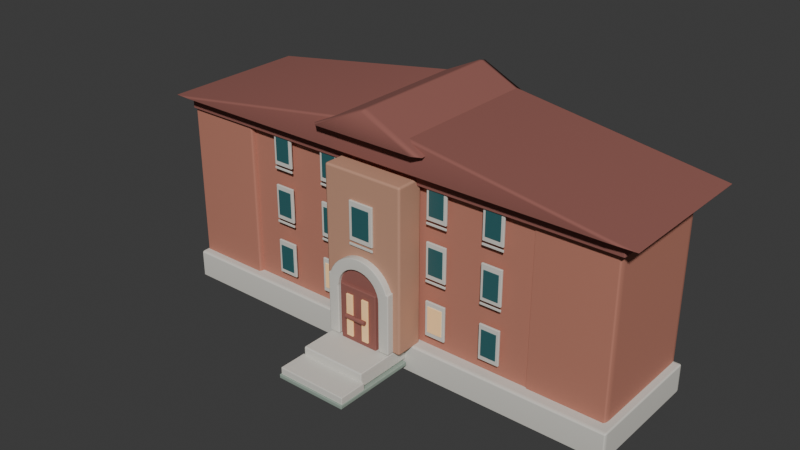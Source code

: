 # Source: education-update.blend  (saved by Blender 4.5.92; exported with 4.5.12 LTS)
import bpy
from mathutils import Matrix  # noqa: F401  (used for matrix-valued properties, if any)

bpy.ops.wm.read_factory_settings(use_empty=True)
scene = bpy.context.scene
scene.name = 'Scene'

# ---- collections
col_col_education = bpy.data.collections.new('COL_Education'); scene.collection.children.link(col_col_education)

# ---- materials (node trees are filled in below, after node groups)
mat_mat_brick_red = bpy.data.materials.new('MAT_Brick_Red')
mat_mat_concrete_light = bpy.data.materials.new('MAT_Concrete_Light')
mat_mat_brick_warmbrown = bpy.data.materials.new('MAT_Brick_WarmBrown')
mat_mat_brick_dark = bpy.data.materials.new('MAT_Brick_Dark')
mat_mat_glass_darkteal = bpy.data.materials.new('MAT_Glass_DarkTeal')
mat_mat_window_warm = bpy.data.materials.new('MAT_Window_Warm')
mat_mat_embedded_path = bpy.data.materials.new('MAT_Embedded_Path')

# ---- material node trees
mat_mat_brick_red.use_nodes = True; mat_mat_brick_red.node_tree.nodes.clear()
_N = mat_mat_brick_red.node_tree.nodes; _L = mat_mat_brick_red.node_tree.links
n0 = _N.new('ShaderNodeBsdfPrincipled'); n0.name = 'Principled BSDF'; n0.location = (-200, 100)
n0.inputs[0].default_value = (0.5, 0.2, 0.14, 1.0)
n0.inputs[1].default_value = 0.03
n0.inputs[2].default_value = 0.86
n1 = _N.new('ShaderNodeOutputMaterial'); n1.name = 'Material Output'; n1.location = (200, 100)
_L.new(n0.outputs[0], n1.inputs[0])
n1.is_active_output = True
mat_mat_concrete_light.use_nodes = True; mat_mat_concrete_light.node_tree.nodes.clear()
_N = mat_mat_concrete_light.node_tree.nodes; _L = mat_mat_concrete_light.node_tree.links
n0 = _N.new('ShaderNodeBsdfPrincipled'); n0.name = 'Principled BSDF'; n0.location = (-200, 100)
n0.inputs[0].default_value = (0.7, 0.68, 0.62, 1.0)
n0.inputs[1].default_value = 0.03
n0.inputs[2].default_value = 0.82
n1 = _N.new('ShaderNodeOutputMaterial'); n1.name = 'Material Output'; n1.location = (200, 100)
_L.new(n0.outputs[0], n1.inputs[0])
n1.is_active_output = True
mat_mat_brick_warmbrown.use_nodes = True; mat_mat_brick_warmbrown.node_tree.nodes.clear()
_N = mat_mat_brick_warmbrown.node_tree.nodes; _L = mat_mat_brick_warmbrown.node_tree.links
n0 = _N.new('ShaderNodeBsdfPrincipled'); n0.name = 'Principled BSDF'; n0.location = (-200, 100)
n0.inputs[0].default_value = (0.56, 0.3, 0.2, 1.0)
n0.inputs[1].default_value = 0.03
n0.inputs[2].default_value = 0.84
n1 = _N.new('ShaderNodeOutputMaterial'); n1.name = 'Material Output'; n1.location = (200, 100)
_L.new(n0.outputs[0], n1.inputs[0])
n1.is_active_output = True
mat_mat_brick_dark.use_nodes = True; mat_mat_brick_dark.node_tree.nodes.clear()
_N = mat_mat_brick_dark.node_tree.nodes; _L = mat_mat_brick_dark.node_tree.links
n0 = _N.new('ShaderNodeBsdfPrincipled'); n0.name = 'Principled BSDF'; n0.location = (-200, 100)
n0.inputs[0].default_value = (0.3, 0.11, 0.09, 1.0)
n0.inputs[1].default_value = 0.03
n0.inputs[2].default_value = 0.9
n1 = _N.new('ShaderNodeOutputMaterial'); n1.name = 'Material Output'; n1.location = (200, 100)
_L.new(n0.outputs[0], n1.inputs[0])
n1.is_active_output = True
mat_mat_glass_darkteal.use_nodes = True; mat_mat_glass_darkteal.node_tree.nodes.clear()
_N = mat_mat_glass_darkteal.node_tree.nodes; _L = mat_mat_glass_darkteal.node_tree.links
n0 = _N.new('ShaderNodeBsdfPrincipled'); n0.name = 'Principled BSDF'; n0.location = (-200, 100)
n0.inputs[0].default_value = (0.035, 0.13, 0.14, 1.0)
n0.inputs[1].default_value = 0.1
n0.inputs[2].default_value = 0.32
n0.inputs[27].default_value = (0.01, 0.08, 0.09, 1.0)
n0.inputs[28].default_value = 0.08
n1 = _N.new('ShaderNodeOutputMaterial'); n1.name = 'Material Output'; n1.location = (200, 100)
_L.new(n0.outputs[0], n1.inputs[0])
n1.is_active_output = True
mat_mat_window_warm.use_nodes = True; mat_mat_window_warm.node_tree.nodes.clear()
_N = mat_mat_window_warm.node_tree.nodes; _L = mat_mat_window_warm.node_tree.links
n0 = _N.new('ShaderNodeBsdfPrincipled'); n0.name = 'Principled BSDF'; n0.location = (-200, 100)
n0.inputs[0].default_value = (0.86, 0.62, 0.34, 1.0)
n0.inputs[1].default_value = 0.02
n0.inputs[2].default_value = 0.44
n0.inputs[27].default_value = (0.86, 0.4, 0.12, 1.0)
n0.inputs[28].default_value = 0.38
n1 = _N.new('ShaderNodeOutputMaterial'); n1.name = 'Material Output'; n1.location = (200, 100)
_L.new(n0.outputs[0], n1.inputs[0])
n1.is_active_output = True
mat_mat_embedded_path.use_nodes = True; mat_mat_embedded_path.node_tree.nodes.clear()
_N = mat_mat_embedded_path.node_tree.nodes; _L = mat_mat_embedded_path.node_tree.links
n0 = _N.new('ShaderNodeBsdfPrincipled'); n0.name = 'Principled BSDF'; n0.location = (-200, 100)
n0.inputs[0].default_value = (0.3, 0.38, 0.32, 1.0)
n0.inputs[1].default_value = 0.03
n0.inputs[2].default_value = 0.9
n1 = _N.new('ShaderNodeOutputMaterial'); n1.name = 'Material Output'; n1.location = (200, 100)
_L.new(n0.outputs[0], n1.inputs[0])
n1.is_active_output = True

# ---- world
world_world = bpy.data.worlds.new('World'); scene.world = world_world
world_world.use_nodes = True; world_world.node_tree.nodes.clear()
_N = world_world.node_tree.nodes; _L = world_world.node_tree.links
n0 = _N.new('ShaderNodeOutputWorld'); n0.name = 'World Output'; n0.location = (200, 100)
n1 = _N.new('ShaderNodeBackground'); n1.name = 'Background'; n1.location = (-200, 100)
n1.inputs[0].default_value = (0.05088, 0.05088, 0.05088, 1.0)
_L.new(n1.outputs[0], n0.inputs[0])
n0.is_active_output = True
world_world.color = (0.05088, 0.05088, 0.05088)
world_world.sun_shadow_jitter_overblur = 0.0

# ---- meshes
me_lm_education_mainbrickfacade_mesh = bpy.data.meshes.new('LM_Education_MainBrickFacade_Mesh')
me_lm_education_mainbrickfacade_mesh.from_pydata([(-1.09, -0.15, -0.49), (-1.09, -0.15, 0.49), (-1.09, 0.15, -0.49), (-1.09, 0.15, 0.49), (1.09, -0.15, -0.49), (1.09, -0.15, 0.49), (1.09, 0.15, -0.49), (1.09, 0.15, 0.49)], [], [(0, 1, 3, 2), (2, 3, 7, 6), (6, 7, 5, 4), (4, 5, 1, 0), (2, 6, 4, 0), (7, 3, 1, 5)])
_uv = me_lm_education_mainbrickfacade_mesh.uv_layers.new(name='UVMap')
_uv.uv.foreach_set('vector', [0.375, 0.0, 0.625, 0.0, 0.625, 0.25, 0.375, 0.25, 0.375, 0.25, 0.625, 0.25, 0.625, 0.5, 0.375, 0.5, 0.375, 0.5, 0.625, 0.5, 0.625, 0.75, 0.375, 0.75, 0.375, 0.75, 0.625, 0.75, 0.625, 1.0, 0.375, 1.0, 0.125, 0.5, 0.375, 0.5, 0.375, 0.75, 0.125, 0.75, 0.625, 0.5, 0.875, 0.5, 0.875, 0.75, 0.625, 0.75])
me_lm_education_mainbrickfacade_mesh.materials.append(mat_mat_brick_red)
me_lm_education_mainbrickfacade_mesh.update()
me_lm_education_rightwing_mesh = bpy.data.meshes.new('LM_Education_RightWing_Mesh')
me_lm_education_rightwing_mesh.from_pydata([(-0.29, -0.14, -0.41), (-0.29, -0.14, 0.41), (-0.29, 0.14, -0.41), (-0.29, 0.14, 0.41), (0.29, -0.14, -0.41), (0.29, -0.14, 0.41), (0.29, 0.14, -0.41), (0.29, 0.14, 0.41)], [], [(0, 1, 3, 2), (2, 3, 7, 6), (6, 7, 5, 4), (4, 5, 1, 0), (2, 6, 4, 0), (7, 3, 1, 5)])
_uv = me_lm_education_rightwing_mesh.uv_layers.new(name='UVMap')
_uv.uv.foreach_set('vector', [0.375, 0.0, 0.625, 0.0, 0.625, 0.25, 0.375, 0.25, 0.375, 0.25, 0.625, 0.25, 0.625, 0.5, 0.375, 0.5, 0.375, 0.5, 0.625, 0.5, 0.625, 0.75, 0.375, 0.75, 0.375, 0.75, 0.625, 0.75, 0.625, 1.0, 0.375, 1.0, 0.125, 0.5, 0.375, 0.5, 0.375, 0.75, 0.125, 0.75, 0.625, 0.5, 0.875, 0.5, 0.875, 0.75, 0.625, 0.75])
me_lm_education_rightwing_mesh.materials.append(mat_mat_brick_red)
me_lm_education_rightwing_mesh.update()
me_lm_education_stoneplinth_mesh = bpy.data.meshes.new('LM_Education_StonePlinth_Mesh')
me_lm_education_stoneplinth_mesh.from_pydata([(-1.49, -0.17, -0.09), (-1.49, -0.17, 0.09), (-1.49, 0.17, -0.09), (-1.49, 0.17, 0.09), (1.49, -0.17, -0.09), (1.49, -0.17, 0.09), (1.49, 0.17, -0.09), (1.49, 0.17, 0.09)], [], [(0, 1, 3, 2), (2, 3, 7, 6), (6, 7, 5, 4), (4, 5, 1, 0), (2, 6, 4, 0), (7, 3, 1, 5)])
_uv = me_lm_education_stoneplinth_mesh.uv_layers.new(name='UVMap')
_uv.uv.foreach_set('vector', [0.375, 0.0, 0.625, 0.0, 0.625, 0.25, 0.375, 0.25, 0.375, 0.25, 0.625, 0.25, 0.625, 0.5, 0.375, 0.5, 0.375, 0.5, 0.625, 0.5, 0.625, 0.75, 0.375, 0.75, 0.375, 0.75, 0.625, 0.75, 0.625, 1.0, 0.375, 1.0, 0.125, 0.5, 0.375, 0.5, 0.375, 0.75, 0.125, 0.75, 0.625, 0.5, 0.875, 0.5, 0.875, 0.75, 0.625, 0.75])
me_lm_education_stoneplinth_mesh.materials.append(mat_mat_concrete_light)
me_lm_education_stoneplinth_mesh.update()
me_lm_education_centralentranceprojection_mesh = bpy.data.meshes.new('LM_Education_CentralEntranceProjection_Mesh')
me_lm_education_centralentranceprojection_mesh.from_pydata([(-0.26, -0.09, -0.51), (-0.26, -0.09, 0.51), (-0.26, 0.09, -0.51), (-0.26, 0.09, 0.51), (0.26, -0.09, -0.51), (0.26, -0.09, 0.51), (0.26, 0.09, -0.51), (0.26, 0.09, 0.51)], [], [(0, 1, 3, 2), (2, 3, 7, 6), (6, 7, 5, 4), (4, 5, 1, 0), (2, 6, 4, 0), (7, 3, 1, 5)])
_uv = me_lm_education_centralentranceprojection_mesh.uv_layers.new(name='UVMap')
_uv.uv.foreach_set('vector', [0.375, 0.0, 0.625, 0.0, 0.625, 0.25, 0.375, 0.25, 0.375, 0.25, 0.625, 0.25, 0.625, 0.5, 0.375, 0.5, 0.375, 0.5, 0.625, 0.5, 0.625, 0.75, 0.375, 0.75, 0.375, 0.75, 0.625, 0.75, 0.625, 1.0, 0.375, 1.0, 0.125, 0.5, 0.375, 0.5, 0.375, 0.75, 0.125, 0.75, 0.625, 0.5, 0.875, 0.5, 0.875, 0.75, 0.625, 0.75])
me_lm_education_centralentranceprojection_mesh.materials.append(mat_mat_brick_warmbrown)
me_lm_education_centralentranceprojection_mesh.update()
me_lm_education_corniceband_mesh = bpy.data.meshes.new('LM_Education_CorniceBand_Mesh')
me_lm_education_corniceband_mesh.from_pydata([(-1.48, -0.17, -0.0375), (-1.48, -0.17, 0.0375), (-1.48, 0.17, -0.0375), (-1.48, 0.17, 0.0375), (1.48, -0.17, -0.0375), (1.48, -0.17, 0.0375), (1.48, 0.17, -0.0375), (1.48, 0.17, 0.0375)], [], [(0, 1, 3, 2), (2, 3, 7, 6), (6, 7, 5, 4), (4, 5, 1, 0), (2, 6, 4, 0), (7, 3, 1, 5)])
_uv = me_lm_education_corniceband_mesh.uv_layers.new(name='UVMap')
_uv.uv.foreach_set('vector', [0.375, 0.0, 0.625, 0.0, 0.625, 0.25, 0.375, 0.25, 0.375, 0.25, 0.625, 0.25, 0.625, 0.5, 0.375, 0.5, 0.375, 0.5, 0.625, 0.5, 0.625, 0.75, 0.375, 0.75, 0.375, 0.75, 0.625, 0.75, 0.625, 1.0, 0.375, 1.0, 0.125, 0.5, 0.375, 0.5, 0.375, 0.75, 0.125, 0.75, 0.625, 0.5, 0.875, 0.5, 0.875, 0.75, 0.625, 0.75])
me_lm_education_corniceband_mesh.materials.append(mat_mat_brick_dark)
me_lm_education_corniceband_mesh.update()
me_lm_education_mainslateroof_mesh = bpy.data.meshes.new('LM_Education_MainSlateRoof_Mesh')
me_lm_education_mainslateroof_mesh.from_pydata([(-1.58, -0.25, 0.0), (1.58, -0.25, 0.0), (1.58, 0.25, 0.0), (-1.58, 0.25, 0.0), (0.0, -0.25, 0.24), (0.0, 0.25, 0.24)], [], [(0, 1, 4), (3, 5, 2), (0, 4, 5, 3), (1, 2, 5, 4), (0, 3, 2, 1)])
me_lm_education_mainslateroof_mesh.materials.append(mat_mat_brick_dark)
me_lm_education_mainslateroof_mesh.update()
me_lm_education_centralroofcrown_mesh = bpy.data.meshes.new('LM_Education_CentralRoofCrown_Mesh')
me_lm_education_centralroofcrown_mesh.from_pydata([(-0.38, -0.15, 0.0), (0.38, -0.15, 0.0), (0.38, 0.15, 0.0), (-0.38, 0.15, 0.0), (0.0, -0.15, 0.18), (0.0, 0.15, 0.18)], [], [(0, 1, 4), (3, 5, 2), (0, 4, 5, 3), (1, 2, 5, 4), (0, 3, 2, 1)])
me_lm_education_centralroofcrown_mesh.materials.append(mat_mat_brick_dark)
me_lm_education_centralroofcrown_mesh.update()
me_lm_education_maintallwindow_0_0_frame_mesh = bpy.data.meshes.new('LM_Education_MainTallWindow_0_0_Frame_Mesh')
me_lm_education_maintallwindow_0_0_frame_mesh.from_pydata([(-0.065, -0.007, -0.11), (-0.065, -0.007, 0.11), (-0.065, 0.007, -0.11), (-0.065, 0.007, 0.11), (0.065, -0.007, -0.11), (0.065, -0.007, 0.11), (0.065, 0.007, -0.11), (0.065, 0.007, 0.11)], [], [(0, 1, 3, 2), (2, 3, 7, 6), (6, 7, 5, 4), (4, 5, 1, 0), (2, 6, 4, 0), (7, 3, 1, 5)])
_uv = me_lm_education_maintallwindow_0_0_frame_mesh.uv_layers.new(name='UVMap')
_uv.uv.foreach_set('vector', [0.375, 0.0, 0.625, 0.0, 0.625, 0.25, 0.375, 0.25, 0.375, 0.25, 0.625, 0.25, 0.625, 0.5, 0.375, 0.5, 0.375, 0.5, 0.625, 0.5, 0.625, 0.75, 0.375, 0.75, 0.375, 0.75, 0.625, 0.75, 0.625, 1.0, 0.375, 1.0, 0.125, 0.5, 0.375, 0.5, 0.375, 0.75, 0.125, 0.75, 0.625, 0.5, 0.875, 0.5, 0.875, 0.75, 0.625, 0.75])
me_lm_education_maintallwindow_0_0_frame_mesh.materials.append(mat_mat_concrete_light)
me_lm_education_maintallwindow_0_0_frame_mesh.update()
me_lm_education_maintallwindow_0_0_glass_mesh = bpy.data.meshes.new('LM_Education_MainTallWindow_0_0_Glass_Mesh')
me_lm_education_maintallwindow_0_0_glass_mesh.from_pydata([(-0.0481, -0.00294, -0.0814), (-0.0481, -0.00294, 0.0814), (-0.0481, 0.00294, -0.0814), (-0.0481, 0.00294, 0.0814), (0.0481, -0.00294, -0.0814), (0.0481, -0.00294, 0.0814), (0.0481, 0.00294, -0.0814), (0.0481, 0.00294, 0.0814)], [], [(0, 1, 3, 2), (2, 3, 7, 6), (6, 7, 5, 4), (4, 5, 1, 0), (2, 6, 4, 0), (7, 3, 1, 5)])
_uv = me_lm_education_maintallwindow_0_0_glass_mesh.uv_layers.new(name='UVMap')
_uv.uv.foreach_set('vector', [0.375, 0.0, 0.625, 0.0, 0.625, 0.25, 0.375, 0.25, 0.375, 0.25, 0.625, 0.25, 0.625, 0.5, 0.375, 0.5, 0.375, 0.5, 0.625, 0.5, 0.625, 0.75, 0.375, 0.75, 0.375, 0.75, 0.625, 0.75, 0.625, 1.0, 0.375, 1.0, 0.125, 0.5, 0.375, 0.5, 0.375, 0.75, 0.125, 0.75, 0.625, 0.5, 0.875, 0.5, 0.875, 0.75, 0.625, 0.75])
me_lm_education_maintallwindow_0_0_glass_mesh.materials.append(mat_mat_glass_darkteal)
me_lm_education_maintallwindow_0_0_glass_mesh.update()
me_lm_education_maintallwindow_0_0_sill_mesh = bpy.data.meshes.new('LM_Education_MainTallWindow_0_0_Sill_Mesh')
me_lm_education_maintallwindow_0_0_sill_mesh.from_pydata([(-0.06695, -0.0035, -0.0066), (-0.06695, -0.0035, 0.0066), (-0.06695, 0.0035, -0.0066), (-0.06695, 0.0035, 0.0066), (0.06695, -0.0035, -0.0066), (0.06695, -0.0035, 0.0066), (0.06695, 0.0035, -0.0066), (0.06695, 0.0035, 0.0066)], [], [(0, 1, 3, 2), (2, 3, 7, 6), (6, 7, 5, 4), (4, 5, 1, 0), (2, 6, 4, 0), (7, 3, 1, 5)])
_uv = me_lm_education_maintallwindow_0_0_sill_mesh.uv_layers.new(name='UVMap')
_uv.uv.foreach_set('vector', [0.375, 0.0, 0.625, 0.0, 0.625, 0.25, 0.375, 0.25, 0.375, 0.25, 0.625, 0.25, 0.625, 0.5, 0.375, 0.5, 0.375, 0.5, 0.625, 0.5, 0.625, 0.75, 0.375, 0.75, 0.375, 0.75, 0.625, 0.75, 0.625, 1.0, 0.375, 1.0, 0.125, 0.5, 0.375, 0.5, 0.375, 0.75, 0.125, 0.75, 0.625, 0.5, 0.875, 0.5, 0.875, 0.75, 0.625, 0.75])
me_lm_education_maintallwindow_0_0_sill_mesh.materials.append(mat_mat_concrete_light)
me_lm_education_maintallwindow_0_0_sill_mesh.update()
me_lm_education_maintallwindow_0_1_frame_mesh = bpy.data.meshes.new('LM_Education_MainTallWindow_0_1_Frame_Mesh')
me_lm_education_maintallwindow_0_1_frame_mesh.from_pydata([(-0.065, -0.007, -0.11), (-0.065, -0.007, 0.11), (-0.065, 0.007, -0.11), (-0.065, 0.007, 0.11), (0.065, -0.007, -0.11), (0.065, -0.007, 0.11), (0.065, 0.007, -0.11), (0.065, 0.007, 0.11)], [], [(0, 1, 3, 2), (2, 3, 7, 6), (6, 7, 5, 4), (4, 5, 1, 0), (2, 6, 4, 0), (7, 3, 1, 5)])
_uv = me_lm_education_maintallwindow_0_1_frame_mesh.uv_layers.new(name='UVMap')
_uv.uv.foreach_set('vector', [0.375, 0.0, 0.625, 0.0, 0.625, 0.25, 0.375, 0.25, 0.375, 0.25, 0.625, 0.25, 0.625, 0.5, 0.375, 0.5, 0.375, 0.5, 0.625, 0.5, 0.625, 0.75, 0.375, 0.75, 0.375, 0.75, 0.625, 0.75, 0.625, 1.0, 0.375, 1.0, 0.125, 0.5, 0.375, 0.5, 0.375, 0.75, 0.125, 0.75, 0.625, 0.5, 0.875, 0.5, 0.875, 0.75, 0.625, 0.75])
me_lm_education_maintallwindow_0_1_frame_mesh.materials.append(mat_mat_concrete_light)
me_lm_education_maintallwindow_0_1_frame_mesh.update()
me_lm_education_maintallwindow_0_1_glass_mesh = bpy.data.meshes.new('LM_Education_MainTallWindow_0_1_Glass_Mesh')
me_lm_education_maintallwindow_0_1_glass_mesh.from_pydata([(-0.0481, -0.00294, -0.0814), (-0.0481, -0.00294, 0.0814), (-0.0481, 0.00294, -0.0814), (-0.0481, 0.00294, 0.0814), (0.0481, -0.00294, -0.0814), (0.0481, -0.00294, 0.0814), (0.0481, 0.00294, -0.0814), (0.0481, 0.00294, 0.0814)], [], [(0, 1, 3, 2), (2, 3, 7, 6), (6, 7, 5, 4), (4, 5, 1, 0), (2, 6, 4, 0), (7, 3, 1, 5)])
_uv = me_lm_education_maintallwindow_0_1_glass_mesh.uv_layers.new(name='UVMap')
_uv.uv.foreach_set('vector', [0.375, 0.0, 0.625, 0.0, 0.625, 0.25, 0.375, 0.25, 0.375, 0.25, 0.625, 0.25, 0.625, 0.5, 0.375, 0.5, 0.375, 0.5, 0.625, 0.5, 0.625, 0.75, 0.375, 0.75, 0.375, 0.75, 0.625, 0.75, 0.625, 1.0, 0.375, 1.0, 0.125, 0.5, 0.375, 0.5, 0.375, 0.75, 0.125, 0.75, 0.625, 0.5, 0.875, 0.5, 0.875, 0.75, 0.625, 0.75])
me_lm_education_maintallwindow_0_1_glass_mesh.materials.append(mat_mat_window_warm)
me_lm_education_maintallwindow_0_1_glass_mesh.update()
me_lm_education_maintallwindow_0_1_sill_mesh = bpy.data.meshes.new('LM_Education_MainTallWindow_0_1_Sill_Mesh')
me_lm_education_maintallwindow_0_1_sill_mesh.from_pydata([(-0.06695, -0.0035, -0.0066), (-0.06695, -0.0035, 0.0066), (-0.06695, 0.0035, -0.0066), (-0.06695, 0.0035, 0.0066), (0.06695, -0.0035, -0.0066), (0.06695, -0.0035, 0.0066), (0.06695, 0.0035, -0.0066), (0.06695, 0.0035, 0.0066)], [], [(0, 1, 3, 2), (2, 3, 7, 6), (6, 7, 5, 4), (4, 5, 1, 0), (2, 6, 4, 0), (7, 3, 1, 5)])
_uv = me_lm_education_maintallwindow_0_1_sill_mesh.uv_layers.new(name='UVMap')
_uv.uv.foreach_set('vector', [0.375, 0.0, 0.625, 0.0, 0.625, 0.25, 0.375, 0.25, 0.375, 0.25, 0.625, 0.25, 0.625, 0.5, 0.375, 0.5, 0.375, 0.5, 0.625, 0.5, 0.625, 0.75, 0.375, 0.75, 0.375, 0.75, 0.625, 0.75, 0.625, 1.0, 0.375, 1.0, 0.125, 0.5, 0.375, 0.5, 0.375, 0.75, 0.125, 0.75, 0.625, 0.5, 0.875, 0.5, 0.875, 0.75, 0.625, 0.75])
me_lm_education_maintallwindow_0_1_sill_mesh.materials.append(mat_mat_concrete_light)
me_lm_education_maintallwindow_0_1_sill_mesh.update()
me_lm_education_maintallwindow_0_2_frame_mesh = bpy.data.meshes.new('LM_Education_MainTallWindow_0_2_Frame_Mesh')
me_lm_education_maintallwindow_0_2_frame_mesh.from_pydata([(-0.065, -0.007, -0.11), (-0.065, -0.007, 0.11), (-0.065, 0.007, -0.11), (-0.065, 0.007, 0.11), (0.065, -0.007, -0.11), (0.065, -0.007, 0.11), (0.065, 0.007, -0.11), (0.065, 0.007, 0.11)], [], [(0, 1, 3, 2), (2, 3, 7, 6), (6, 7, 5, 4), (4, 5, 1, 0), (2, 6, 4, 0), (7, 3, 1, 5)])
_uv = me_lm_education_maintallwindow_0_2_frame_mesh.uv_layers.new(name='UVMap')
_uv.uv.foreach_set('vector', [0.375, 0.0, 0.625, 0.0, 0.625, 0.25, 0.375, 0.25, 0.375, 0.25, 0.625, 0.25, 0.625, 0.5, 0.375, 0.5, 0.375, 0.5, 0.625, 0.5, 0.625, 0.75, 0.375, 0.75, 0.375, 0.75, 0.625, 0.75, 0.625, 1.0, 0.375, 1.0, 0.125, 0.5, 0.375, 0.5, 0.375, 0.75, 0.125, 0.75, 0.625, 0.5, 0.875, 0.5, 0.875, 0.75, 0.625, 0.75])
me_lm_education_maintallwindow_0_2_frame_mesh.materials.append(mat_mat_concrete_light)
me_lm_education_maintallwindow_0_2_frame_mesh.update()
me_lm_education_maintallwindow_0_2_glass_mesh = bpy.data.meshes.new('LM_Education_MainTallWindow_0_2_Glass_Mesh')
me_lm_education_maintallwindow_0_2_glass_mesh.from_pydata([(-0.0481, -0.00294, -0.0814), (-0.0481, -0.00294, 0.0814), (-0.0481, 0.00294, -0.0814), (-0.0481, 0.00294, 0.0814), (0.0481, -0.00294, -0.0814), (0.0481, -0.00294, 0.0814), (0.0481, 0.00294, -0.0814), (0.0481, 0.00294, 0.0814)], [], [(0, 1, 3, 2), (2, 3, 7, 6), (6, 7, 5, 4), (4, 5, 1, 0), (2, 6, 4, 0), (7, 3, 1, 5)])
_uv = me_lm_education_maintallwindow_0_2_glass_mesh.uv_layers.new(name='UVMap')
_uv.uv.foreach_set('vector', [0.375, 0.0, 0.625, 0.0, 0.625, 0.25, 0.375, 0.25, 0.375, 0.25, 0.625, 0.25, 0.625, 0.5, 0.375, 0.5, 0.375, 0.5, 0.625, 0.5, 0.625, 0.75, 0.375, 0.75, 0.375, 0.75, 0.625, 0.75, 0.625, 1.0, 0.375, 1.0, 0.125, 0.5, 0.375, 0.5, 0.375, 0.75, 0.125, 0.75, 0.625, 0.5, 0.875, 0.5, 0.875, 0.75, 0.625, 0.75])
me_lm_education_maintallwindow_0_2_glass_mesh.materials.append(mat_mat_window_warm)
me_lm_education_maintallwindow_0_2_glass_mesh.update()
me_lm_education_maintallwindow_0_2_sill_mesh = bpy.data.meshes.new('LM_Education_MainTallWindow_0_2_Sill_Mesh')
me_lm_education_maintallwindow_0_2_sill_mesh.from_pydata([(-0.06695, -0.0035, -0.0066), (-0.06695, -0.0035, 0.0066), (-0.06695, 0.0035, -0.0066), (-0.06695, 0.0035, 0.0066), (0.06695, -0.0035, -0.0066), (0.06695, -0.0035, 0.0066), (0.06695, 0.0035, -0.0066), (0.06695, 0.0035, 0.0066)], [], [(0, 1, 3, 2), (2, 3, 7, 6), (6, 7, 5, 4), (4, 5, 1, 0), (2, 6, 4, 0), (7, 3, 1, 5)])
_uv = me_lm_education_maintallwindow_0_2_sill_mesh.uv_layers.new(name='UVMap')
_uv.uv.foreach_set('vector', [0.375, 0.0, 0.625, 0.0, 0.625, 0.25, 0.375, 0.25, 0.375, 0.25, 0.625, 0.25, 0.625, 0.5, 0.375, 0.5, 0.375, 0.5, 0.625, 0.5, 0.625, 0.75, 0.375, 0.75, 0.375, 0.75, 0.625, 0.75, 0.625, 1.0, 0.375, 1.0, 0.125, 0.5, 0.375, 0.5, 0.375, 0.75, 0.125, 0.75, 0.625, 0.5, 0.875, 0.5, 0.875, 0.75, 0.625, 0.75])
me_lm_education_maintallwindow_0_2_sill_mesh.materials.append(mat_mat_concrete_light)
me_lm_education_maintallwindow_0_2_sill_mesh.update()
me_lm_education_maintallwindow_0_3_frame_mesh = bpy.data.meshes.new('LM_Education_MainTallWindow_0_3_Frame_Mesh')
me_lm_education_maintallwindow_0_3_frame_mesh.from_pydata([(-0.065, -0.007, -0.11), (-0.065, -0.007, 0.11), (-0.065, 0.007, -0.11), (-0.065, 0.007, 0.11), (0.065, -0.007, -0.11), (0.065, -0.007, 0.11), (0.065, 0.007, -0.11), (0.065, 0.007, 0.11)], [], [(0, 1, 3, 2), (2, 3, 7, 6), (6, 7, 5, 4), (4, 5, 1, 0), (2, 6, 4, 0), (7, 3, 1, 5)])
_uv = me_lm_education_maintallwindow_0_3_frame_mesh.uv_layers.new(name='UVMap')
_uv.uv.foreach_set('vector', [0.375, 0.0, 0.625, 0.0, 0.625, 0.25, 0.375, 0.25, 0.375, 0.25, 0.625, 0.25, 0.625, 0.5, 0.375, 0.5, 0.375, 0.5, 0.625, 0.5, 0.625, 0.75, 0.375, 0.75, 0.375, 0.75, 0.625, 0.75, 0.625, 1.0, 0.375, 1.0, 0.125, 0.5, 0.375, 0.5, 0.375, 0.75, 0.125, 0.75, 0.625, 0.5, 0.875, 0.5, 0.875, 0.75, 0.625, 0.75])
me_lm_education_maintallwindow_0_3_frame_mesh.materials.append(mat_mat_concrete_light)
me_lm_education_maintallwindow_0_3_frame_mesh.update()
me_lm_education_maintallwindow_0_3_glass_mesh = bpy.data.meshes.new('LM_Education_MainTallWindow_0_3_Glass_Mesh')
me_lm_education_maintallwindow_0_3_glass_mesh.from_pydata([(-0.0481, -0.00294, -0.0814), (-0.0481, -0.00294, 0.0814), (-0.0481, 0.00294, -0.0814), (-0.0481, 0.00294, 0.0814), (0.0481, -0.00294, -0.0814), (0.0481, -0.00294, 0.0814), (0.0481, 0.00294, -0.0814), (0.0481, 0.00294, 0.0814)], [], [(0, 1, 3, 2), (2, 3, 7, 6), (6, 7, 5, 4), (4, 5, 1, 0), (2, 6, 4, 0), (7, 3, 1, 5)])
_uv = me_lm_education_maintallwindow_0_3_glass_mesh.uv_layers.new(name='UVMap')
_uv.uv.foreach_set('vector', [0.375, 0.0, 0.625, 0.0, 0.625, 0.25, 0.375, 0.25, 0.375, 0.25, 0.625, 0.25, 0.625, 0.5, 0.375, 0.5, 0.375, 0.5, 0.625, 0.5, 0.625, 0.75, 0.375, 0.75, 0.375, 0.75, 0.625, 0.75, 0.625, 1.0, 0.375, 1.0, 0.125, 0.5, 0.375, 0.5, 0.375, 0.75, 0.125, 0.75, 0.625, 0.5, 0.875, 0.5, 0.875, 0.75, 0.625, 0.75])
me_lm_education_maintallwindow_0_3_glass_mesh.materials.append(mat_mat_glass_darkteal)
me_lm_education_maintallwindow_0_3_glass_mesh.update()
me_lm_education_maintallwindow_0_3_sill_mesh = bpy.data.meshes.new('LM_Education_MainTallWindow_0_3_Sill_Mesh')
me_lm_education_maintallwindow_0_3_sill_mesh.from_pydata([(-0.06695, -0.0035, -0.0066), (-0.06695, -0.0035, 0.0066), (-0.06695, 0.0035, -0.0066), (-0.06695, 0.0035, 0.0066), (0.06695, -0.0035, -0.0066), (0.06695, -0.0035, 0.0066), (0.06695, 0.0035, -0.0066), (0.06695, 0.0035, 0.0066)], [], [(0, 1, 3, 2), (2, 3, 7, 6), (6, 7, 5, 4), (4, 5, 1, 0), (2, 6, 4, 0), (7, 3, 1, 5)])
_uv = me_lm_education_maintallwindow_0_3_sill_mesh.uv_layers.new(name='UVMap')
_uv.uv.foreach_set('vector', [0.375, 0.0, 0.625, 0.0, 0.625, 0.25, 0.375, 0.25, 0.375, 0.25, 0.625, 0.25, 0.625, 0.5, 0.375, 0.5, 0.375, 0.5, 0.625, 0.5, 0.625, 0.75, 0.375, 0.75, 0.375, 0.75, 0.625, 0.75, 0.625, 1.0, 0.375, 1.0, 0.125, 0.5, 0.375, 0.5, 0.375, 0.75, 0.125, 0.75, 0.625, 0.5, 0.875, 0.5, 0.875, 0.75, 0.625, 0.75])
me_lm_education_maintallwindow_0_3_sill_mesh.materials.append(mat_mat_concrete_light)
me_lm_education_maintallwindow_0_3_sill_mesh.update()
me_lm_education_maintallwindow_1_0_frame_mesh = bpy.data.meshes.new('LM_Education_MainTallWindow_1_0_Frame_Mesh')
me_lm_education_maintallwindow_1_0_frame_mesh.from_pydata([(-0.065, -0.007, -0.11), (-0.065, -0.007, 0.11), (-0.065, 0.007, -0.11), (-0.065, 0.007, 0.11), (0.065, -0.007, -0.11), (0.065, -0.007, 0.11), (0.065, 0.007, -0.11), (0.065, 0.007, 0.11)], [], [(0, 1, 3, 2), (2, 3, 7, 6), (6, 7, 5, 4), (4, 5, 1, 0), (2, 6, 4, 0), (7, 3, 1, 5)])
_uv = me_lm_education_maintallwindow_1_0_frame_mesh.uv_layers.new(name='UVMap')
_uv.uv.foreach_set('vector', [0.375, 0.0, 0.625, 0.0, 0.625, 0.25, 0.375, 0.25, 0.375, 0.25, 0.625, 0.25, 0.625, 0.5, 0.375, 0.5, 0.375, 0.5, 0.625, 0.5, 0.625, 0.75, 0.375, 0.75, 0.375, 0.75, 0.625, 0.75, 0.625, 1.0, 0.375, 1.0, 0.125, 0.5, 0.375, 0.5, 0.375, 0.75, 0.125, 0.75, 0.625, 0.5, 0.875, 0.5, 0.875, 0.75, 0.625, 0.75])
me_lm_education_maintallwindow_1_0_frame_mesh.materials.append(mat_mat_concrete_light)
me_lm_education_maintallwindow_1_0_frame_mesh.update()
me_lm_education_maintallwindow_1_0_glass_mesh = bpy.data.meshes.new('LM_Education_MainTallWindow_1_0_Glass_Mesh')
me_lm_education_maintallwindow_1_0_glass_mesh.from_pydata([(-0.0481, -0.00294, -0.0814), (-0.0481, -0.00294, 0.0814), (-0.0481, 0.00294, -0.0814), (-0.0481, 0.00294, 0.0814), (0.0481, -0.00294, -0.0814), (0.0481, -0.00294, 0.0814), (0.0481, 0.00294, -0.0814), (0.0481, 0.00294, 0.0814)], [], [(0, 1, 3, 2), (2, 3, 7, 6), (6, 7, 5, 4), (4, 5, 1, 0), (2, 6, 4, 0), (7, 3, 1, 5)])
_uv = me_lm_education_maintallwindow_1_0_glass_mesh.uv_layers.new(name='UVMap')
_uv.uv.foreach_set('vector', [0.375, 0.0, 0.625, 0.0, 0.625, 0.25, 0.375, 0.25, 0.375, 0.25, 0.625, 0.25, 0.625, 0.5, 0.375, 0.5, 0.375, 0.5, 0.625, 0.5, 0.625, 0.75, 0.375, 0.75, 0.375, 0.75, 0.625, 0.75, 0.625, 1.0, 0.375, 1.0, 0.125, 0.5, 0.375, 0.5, 0.375, 0.75, 0.125, 0.75, 0.625, 0.5, 0.875, 0.5, 0.875, 0.75, 0.625, 0.75])
me_lm_education_maintallwindow_1_0_glass_mesh.materials.append(mat_mat_glass_darkteal)
me_lm_education_maintallwindow_1_0_glass_mesh.update()
me_lm_education_maintallwindow_1_0_sill_mesh = bpy.data.meshes.new('LM_Education_MainTallWindow_1_0_Sill_Mesh')
me_lm_education_maintallwindow_1_0_sill_mesh.from_pydata([(-0.06695, -0.0035, -0.0066), (-0.06695, -0.0035, 0.0066), (-0.06695, 0.0035, -0.0066), (-0.06695, 0.0035, 0.0066), (0.06695, -0.0035, -0.0066), (0.06695, -0.0035, 0.0066), (0.06695, 0.0035, -0.0066), (0.06695, 0.0035, 0.0066)], [], [(0, 1, 3, 2), (2, 3, 7, 6), (6, 7, 5, 4), (4, 5, 1, 0), (2, 6, 4, 0), (7, 3, 1, 5)])
_uv = me_lm_education_maintallwindow_1_0_sill_mesh.uv_layers.new(name='UVMap')
_uv.uv.foreach_set('vector', [0.375, 0.0, 0.625, 0.0, 0.625, 0.25, 0.375, 0.25, 0.375, 0.25, 0.625, 0.25, 0.625, 0.5, 0.375, 0.5, 0.375, 0.5, 0.625, 0.5, 0.625, 0.75, 0.375, 0.75, 0.375, 0.75, 0.625, 0.75, 0.625, 1.0, 0.375, 1.0, 0.125, 0.5, 0.375, 0.5, 0.375, 0.75, 0.125, 0.75, 0.625, 0.5, 0.875, 0.5, 0.875, 0.75, 0.625, 0.75])
me_lm_education_maintallwindow_1_0_sill_mesh.materials.append(mat_mat_concrete_light)
me_lm_education_maintallwindow_1_0_sill_mesh.update()
me_lm_education_maintallwindow_1_1_frame_mesh = bpy.data.meshes.new('LM_Education_MainTallWindow_1_1_Frame_Mesh')
me_lm_education_maintallwindow_1_1_frame_mesh.from_pydata([(-0.065, -0.007, -0.11), (-0.065, -0.007, 0.11), (-0.065, 0.007, -0.11), (-0.065, 0.007, 0.11), (0.065, -0.007, -0.11), (0.065, -0.007, 0.11), (0.065, 0.007, -0.11), (0.065, 0.007, 0.11)], [], [(0, 1, 3, 2), (2, 3, 7, 6), (6, 7, 5, 4), (4, 5, 1, 0), (2, 6, 4, 0), (7, 3, 1, 5)])
_uv = me_lm_education_maintallwindow_1_1_frame_mesh.uv_layers.new(name='UVMap')
_uv.uv.foreach_set('vector', [0.375, 0.0, 0.625, 0.0, 0.625, 0.25, 0.375, 0.25, 0.375, 0.25, 0.625, 0.25, 0.625, 0.5, 0.375, 0.5, 0.375, 0.5, 0.625, 0.5, 0.625, 0.75, 0.375, 0.75, 0.375, 0.75, 0.625, 0.75, 0.625, 1.0, 0.375, 1.0, 0.125, 0.5, 0.375, 0.5, 0.375, 0.75, 0.125, 0.75, 0.625, 0.5, 0.875, 0.5, 0.875, 0.75, 0.625, 0.75])
me_lm_education_maintallwindow_1_1_frame_mesh.materials.append(mat_mat_concrete_light)
me_lm_education_maintallwindow_1_1_frame_mesh.update()
me_lm_education_maintallwindow_1_1_glass_mesh = bpy.data.meshes.new('LM_Education_MainTallWindow_1_1_Glass_Mesh')
me_lm_education_maintallwindow_1_1_glass_mesh.from_pydata([(-0.0481, -0.00294, -0.0814), (-0.0481, -0.00294, 0.0814), (-0.0481, 0.00294, -0.0814), (-0.0481, 0.00294, 0.0814), (0.0481, -0.00294, -0.0814), (0.0481, -0.00294, 0.0814), (0.0481, 0.00294, -0.0814), (0.0481, 0.00294, 0.0814)], [], [(0, 1, 3, 2), (2, 3, 7, 6), (6, 7, 5, 4), (4, 5, 1, 0), (2, 6, 4, 0), (7, 3, 1, 5)])
_uv = me_lm_education_maintallwindow_1_1_glass_mesh.uv_layers.new(name='UVMap')
_uv.uv.foreach_set('vector', [0.375, 0.0, 0.625, 0.0, 0.625, 0.25, 0.375, 0.25, 0.375, 0.25, 0.625, 0.25, 0.625, 0.5, 0.375, 0.5, 0.375, 0.5, 0.625, 0.5, 0.625, 0.75, 0.375, 0.75, 0.375, 0.75, 0.625, 0.75, 0.625, 1.0, 0.375, 1.0, 0.125, 0.5, 0.375, 0.5, 0.375, 0.75, 0.125, 0.75, 0.625, 0.5, 0.875, 0.5, 0.875, 0.75, 0.625, 0.75])
me_lm_education_maintallwindow_1_1_glass_mesh.materials.append(mat_mat_glass_darkteal)
me_lm_education_maintallwindow_1_1_glass_mesh.update()
me_lm_education_maintallwindow_1_1_sill_mesh = bpy.data.meshes.new('LM_Education_MainTallWindow_1_1_Sill_Mesh')
me_lm_education_maintallwindow_1_1_sill_mesh.from_pydata([(-0.06695, -0.0035, -0.0066), (-0.06695, -0.0035, 0.0066), (-0.06695, 0.0035, -0.0066), (-0.06695, 0.0035, 0.0066), (0.06695, -0.0035, -0.0066), (0.06695, -0.0035, 0.0066), (0.06695, 0.0035, -0.0066), (0.06695, 0.0035, 0.0066)], [], [(0, 1, 3, 2), (2, 3, 7, 6), (6, 7, 5, 4), (4, 5, 1, 0), (2, 6, 4, 0), (7, 3, 1, 5)])
_uv = me_lm_education_maintallwindow_1_1_sill_mesh.uv_layers.new(name='UVMap')
_uv.uv.foreach_set('vector', [0.375, 0.0, 0.625, 0.0, 0.625, 0.25, 0.375, 0.25, 0.375, 0.25, 0.625, 0.25, 0.625, 0.5, 0.375, 0.5, 0.375, 0.5, 0.625, 0.5, 0.625, 0.75, 0.375, 0.75, 0.375, 0.75, 0.625, 0.75, 0.625, 1.0, 0.375, 1.0, 0.125, 0.5, 0.375, 0.5, 0.375, 0.75, 0.125, 0.75, 0.625, 0.5, 0.875, 0.5, 0.875, 0.75, 0.625, 0.75])
me_lm_education_maintallwindow_1_1_sill_mesh.materials.append(mat_mat_concrete_light)
me_lm_education_maintallwindow_1_1_sill_mesh.update()
me_lm_education_maintallwindow_1_2_frame_mesh = bpy.data.meshes.new('LM_Education_MainTallWindow_1_2_Frame_Mesh')
me_lm_education_maintallwindow_1_2_frame_mesh.from_pydata([(-0.065, -0.007, -0.11), (-0.065, -0.007, 0.11), (-0.065, 0.007, -0.11), (-0.065, 0.007, 0.11), (0.065, -0.007, -0.11), (0.065, -0.007, 0.11), (0.065, 0.007, -0.11), (0.065, 0.007, 0.11)], [], [(0, 1, 3, 2), (2, 3, 7, 6), (6, 7, 5, 4), (4, 5, 1, 0), (2, 6, 4, 0), (7, 3, 1, 5)])
_uv = me_lm_education_maintallwindow_1_2_frame_mesh.uv_layers.new(name='UVMap')
_uv.uv.foreach_set('vector', [0.375, 0.0, 0.625, 0.0, 0.625, 0.25, 0.375, 0.25, 0.375, 0.25, 0.625, 0.25, 0.625, 0.5, 0.375, 0.5, 0.375, 0.5, 0.625, 0.5, 0.625, 0.75, 0.375, 0.75, 0.375, 0.75, 0.625, 0.75, 0.625, 1.0, 0.375, 1.0, 0.125, 0.5, 0.375, 0.5, 0.375, 0.75, 0.125, 0.75, 0.625, 0.5, 0.875, 0.5, 0.875, 0.75, 0.625, 0.75])
me_lm_education_maintallwindow_1_2_frame_mesh.materials.append(mat_mat_concrete_light)
me_lm_education_maintallwindow_1_2_frame_mesh.update()
me_lm_education_maintallwindow_1_2_glass_mesh = bpy.data.meshes.new('LM_Education_MainTallWindow_1_2_Glass_Mesh')
me_lm_education_maintallwindow_1_2_glass_mesh.from_pydata([(-0.0481, -0.00294, -0.0814), (-0.0481, -0.00294, 0.0814), (-0.0481, 0.00294, -0.0814), (-0.0481, 0.00294, 0.0814), (0.0481, -0.00294, -0.0814), (0.0481, -0.00294, 0.0814), (0.0481, 0.00294, -0.0814), (0.0481, 0.00294, 0.0814)], [], [(0, 1, 3, 2), (2, 3, 7, 6), (6, 7, 5, 4), (4, 5, 1, 0), (2, 6, 4, 0), (7, 3, 1, 5)])
_uv = me_lm_education_maintallwindow_1_2_glass_mesh.uv_layers.new(name='UVMap')
_uv.uv.foreach_set('vector', [0.375, 0.0, 0.625, 0.0, 0.625, 0.25, 0.375, 0.25, 0.375, 0.25, 0.625, 0.25, 0.625, 0.5, 0.375, 0.5, 0.375, 0.5, 0.625, 0.5, 0.625, 0.75, 0.375, 0.75, 0.375, 0.75, 0.625, 0.75, 0.625, 1.0, 0.375, 1.0, 0.125, 0.5, 0.375, 0.5, 0.375, 0.75, 0.125, 0.75, 0.625, 0.5, 0.875, 0.5, 0.875, 0.75, 0.625, 0.75])
me_lm_education_maintallwindow_1_2_glass_mesh.materials.append(mat_mat_glass_darkteal)
me_lm_education_maintallwindow_1_2_glass_mesh.update()
me_lm_education_maintallwindow_1_2_sill_mesh = bpy.data.meshes.new('LM_Education_MainTallWindow_1_2_Sill_Mesh')
me_lm_education_maintallwindow_1_2_sill_mesh.from_pydata([(-0.06695, -0.0035, -0.0066), (-0.06695, -0.0035, 0.0066), (-0.06695, 0.0035, -0.0066), (-0.06695, 0.0035, 0.0066), (0.06695, -0.0035, -0.0066), (0.06695, -0.0035, 0.0066), (0.06695, 0.0035, -0.0066), (0.06695, 0.0035, 0.0066)], [], [(0, 1, 3, 2), (2, 3, 7, 6), (6, 7, 5, 4), (4, 5, 1, 0), (2, 6, 4, 0), (7, 3, 1, 5)])
_uv = me_lm_education_maintallwindow_1_2_sill_mesh.uv_layers.new(name='UVMap')
_uv.uv.foreach_set('vector', [0.375, 0.0, 0.625, 0.0, 0.625, 0.25, 0.375, 0.25, 0.375, 0.25, 0.625, 0.25, 0.625, 0.5, 0.375, 0.5, 0.375, 0.5, 0.625, 0.5, 0.625, 0.75, 0.375, 0.75, 0.375, 0.75, 0.625, 0.75, 0.625, 1.0, 0.375, 1.0, 0.125, 0.5, 0.375, 0.5, 0.375, 0.75, 0.125, 0.75, 0.625, 0.5, 0.875, 0.5, 0.875, 0.75, 0.625, 0.75])
me_lm_education_maintallwindow_1_2_sill_mesh.materials.append(mat_mat_concrete_light)
me_lm_education_maintallwindow_1_2_sill_mesh.update()
me_lm_education_maintallwindow_1_3_frame_mesh = bpy.data.meshes.new('LM_Education_MainTallWindow_1_3_Frame_Mesh')
me_lm_education_maintallwindow_1_3_frame_mesh.from_pydata([(-0.065, -0.007, -0.11), (-0.065, -0.007, 0.11), (-0.065, 0.007, -0.11), (-0.065, 0.007, 0.11), (0.065, -0.007, -0.11), (0.065, -0.007, 0.11), (0.065, 0.007, -0.11), (0.065, 0.007, 0.11)], [], [(0, 1, 3, 2), (2, 3, 7, 6), (6, 7, 5, 4), (4, 5, 1, 0), (2, 6, 4, 0), (7, 3, 1, 5)])
_uv = me_lm_education_maintallwindow_1_3_frame_mesh.uv_layers.new(name='UVMap')
_uv.uv.foreach_set('vector', [0.375, 0.0, 0.625, 0.0, 0.625, 0.25, 0.375, 0.25, 0.375, 0.25, 0.625, 0.25, 0.625, 0.5, 0.375, 0.5, 0.375, 0.5, 0.625, 0.5, 0.625, 0.75, 0.375, 0.75, 0.375, 0.75, 0.625, 0.75, 0.625, 1.0, 0.375, 1.0, 0.125, 0.5, 0.375, 0.5, 0.375, 0.75, 0.125, 0.75, 0.625, 0.5, 0.875, 0.5, 0.875, 0.75, 0.625, 0.75])
me_lm_education_maintallwindow_1_3_frame_mesh.materials.append(mat_mat_concrete_light)
me_lm_education_maintallwindow_1_3_frame_mesh.update()
me_lm_education_maintallwindow_1_3_glass_mesh = bpy.data.meshes.new('LM_Education_MainTallWindow_1_3_Glass_Mesh')
me_lm_education_maintallwindow_1_3_glass_mesh.from_pydata([(-0.0481, -0.00294, -0.0814), (-0.0481, -0.00294, 0.0814), (-0.0481, 0.00294, -0.0814), (-0.0481, 0.00294, 0.0814), (0.0481, -0.00294, -0.0814), (0.0481, -0.00294, 0.0814), (0.0481, 0.00294, -0.0814), (0.0481, 0.00294, 0.0814)], [], [(0, 1, 3, 2), (2, 3, 7, 6), (6, 7, 5, 4), (4, 5, 1, 0), (2, 6, 4, 0), (7, 3, 1, 5)])
_uv = me_lm_education_maintallwindow_1_3_glass_mesh.uv_layers.new(name='UVMap')
_uv.uv.foreach_set('vector', [0.375, 0.0, 0.625, 0.0, 0.625, 0.25, 0.375, 0.25, 0.375, 0.25, 0.625, 0.25, 0.625, 0.5, 0.375, 0.5, 0.375, 0.5, 0.625, 0.5, 0.625, 0.75, 0.375, 0.75, 0.375, 0.75, 0.625, 0.75, 0.625, 1.0, 0.375, 1.0, 0.125, 0.5, 0.375, 0.5, 0.375, 0.75, 0.125, 0.75, 0.625, 0.5, 0.875, 0.5, 0.875, 0.75, 0.625, 0.75])
me_lm_education_maintallwindow_1_3_glass_mesh.materials.append(mat_mat_glass_darkteal)
me_lm_education_maintallwindow_1_3_glass_mesh.update()
me_lm_education_maintallwindow_1_3_sill_mesh = bpy.data.meshes.new('LM_Education_MainTallWindow_1_3_Sill_Mesh')
me_lm_education_maintallwindow_1_3_sill_mesh.from_pydata([(-0.06695, -0.0035, -0.0066), (-0.06695, -0.0035, 0.0066), (-0.06695, 0.0035, -0.0066), (-0.06695, 0.0035, 0.0066), (0.06695, -0.0035, -0.0066), (0.06695, -0.0035, 0.0066), (0.06695, 0.0035, -0.0066), (0.06695, 0.0035, 0.0066)], [], [(0, 1, 3, 2), (2, 3, 7, 6), (6, 7, 5, 4), (4, 5, 1, 0), (2, 6, 4, 0), (7, 3, 1, 5)])
_uv = me_lm_education_maintallwindow_1_3_sill_mesh.uv_layers.new(name='UVMap')
_uv.uv.foreach_set('vector', [0.375, 0.0, 0.625, 0.0, 0.625, 0.25, 0.375, 0.25, 0.375, 0.25, 0.625, 0.25, 0.625, 0.5, 0.375, 0.5, 0.375, 0.5, 0.625, 0.5, 0.625, 0.75, 0.375, 0.75, 0.375, 0.75, 0.625, 0.75, 0.625, 1.0, 0.375, 1.0, 0.125, 0.5, 0.375, 0.5, 0.375, 0.75, 0.125, 0.75, 0.625, 0.5, 0.875, 0.5, 0.875, 0.75, 0.625, 0.75])
me_lm_education_maintallwindow_1_3_sill_mesh.materials.append(mat_mat_concrete_light)
me_lm_education_maintallwindow_1_3_sill_mesh.update()
me_lm_education_maintallwindow_2_0_frame_mesh = bpy.data.meshes.new('LM_Education_MainTallWindow_2_0_Frame_Mesh')
me_lm_education_maintallwindow_2_0_frame_mesh.from_pydata([(-0.065, -0.007, -0.11), (-0.065, -0.007, 0.11), (-0.065, 0.007, -0.11), (-0.065, 0.007, 0.11), (0.065, -0.007, -0.11), (0.065, -0.007, 0.11), (0.065, 0.007, -0.11), (0.065, 0.007, 0.11)], [], [(0, 1, 3, 2), (2, 3, 7, 6), (6, 7, 5, 4), (4, 5, 1, 0), (2, 6, 4, 0), (7, 3, 1, 5)])
_uv = me_lm_education_maintallwindow_2_0_frame_mesh.uv_layers.new(name='UVMap')
_uv.uv.foreach_set('vector', [0.375, 0.0, 0.625, 0.0, 0.625, 0.25, 0.375, 0.25, 0.375, 0.25, 0.625, 0.25, 0.625, 0.5, 0.375, 0.5, 0.375, 0.5, 0.625, 0.5, 0.625, 0.75, 0.375, 0.75, 0.375, 0.75, 0.625, 0.75, 0.625, 1.0, 0.375, 1.0, 0.125, 0.5, 0.375, 0.5, 0.375, 0.75, 0.125, 0.75, 0.625, 0.5, 0.875, 0.5, 0.875, 0.75, 0.625, 0.75])
me_lm_education_maintallwindow_2_0_frame_mesh.materials.append(mat_mat_concrete_light)
me_lm_education_maintallwindow_2_0_frame_mesh.update()
me_lm_education_maintallwindow_2_0_glass_mesh = bpy.data.meshes.new('LM_Education_MainTallWindow_2_0_Glass_Mesh')
me_lm_education_maintallwindow_2_0_glass_mesh.from_pydata([(-0.0481, -0.00294, -0.0814), (-0.0481, -0.00294, 0.0814), (-0.0481, 0.00294, -0.0814), (-0.0481, 0.00294, 0.0814), (0.0481, -0.00294, -0.0814), (0.0481, -0.00294, 0.0814), (0.0481, 0.00294, -0.0814), (0.0481, 0.00294, 0.0814)], [], [(0, 1, 3, 2), (2, 3, 7, 6), (6, 7, 5, 4), (4, 5, 1, 0), (2, 6, 4, 0), (7, 3, 1, 5)])
_uv = me_lm_education_maintallwindow_2_0_glass_mesh.uv_layers.new(name='UVMap')
_uv.uv.foreach_set('vector', [0.375, 0.0, 0.625, 0.0, 0.625, 0.25, 0.375, 0.25, 0.375, 0.25, 0.625, 0.25, 0.625, 0.5, 0.375, 0.5, 0.375, 0.5, 0.625, 0.5, 0.625, 0.75, 0.375, 0.75, 0.375, 0.75, 0.625, 0.75, 0.625, 1.0, 0.375, 1.0, 0.125, 0.5, 0.375, 0.5, 0.375, 0.75, 0.125, 0.75, 0.625, 0.5, 0.875, 0.5, 0.875, 0.75, 0.625, 0.75])
me_lm_education_maintallwindow_2_0_glass_mesh.materials.append(mat_mat_glass_darkteal)
me_lm_education_maintallwindow_2_0_glass_mesh.update()
me_lm_education_maintallwindow_2_0_sill_mesh = bpy.data.meshes.new('LM_Education_MainTallWindow_2_0_Sill_Mesh')
me_lm_education_maintallwindow_2_0_sill_mesh.from_pydata([(-0.06695, -0.0035, -0.0066), (-0.06695, -0.0035, 0.0066), (-0.06695, 0.0035, -0.0066), (-0.06695, 0.0035, 0.0066), (0.06695, -0.0035, -0.0066), (0.06695, -0.0035, 0.0066), (0.06695, 0.0035, -0.0066), (0.06695, 0.0035, 0.0066)], [], [(0, 1, 3, 2), (2, 3, 7, 6), (6, 7, 5, 4), (4, 5, 1, 0), (2, 6, 4, 0), (7, 3, 1, 5)])
_uv = me_lm_education_maintallwindow_2_0_sill_mesh.uv_layers.new(name='UVMap')
_uv.uv.foreach_set('vector', [0.375, 0.0, 0.625, 0.0, 0.625, 0.25, 0.375, 0.25, 0.375, 0.25, 0.625, 0.25, 0.625, 0.5, 0.375, 0.5, 0.375, 0.5, 0.625, 0.5, 0.625, 0.75, 0.375, 0.75, 0.375, 0.75, 0.625, 0.75, 0.625, 1.0, 0.375, 1.0, 0.125, 0.5, 0.375, 0.5, 0.375, 0.75, 0.125, 0.75, 0.625, 0.5, 0.875, 0.5, 0.875, 0.75, 0.625, 0.75])
me_lm_education_maintallwindow_2_0_sill_mesh.materials.append(mat_mat_concrete_light)
me_lm_education_maintallwindow_2_0_sill_mesh.update()
me_lm_education_maintallwindow_2_1_frame_mesh = bpy.data.meshes.new('LM_Education_MainTallWindow_2_1_Frame_Mesh')
me_lm_education_maintallwindow_2_1_frame_mesh.from_pydata([(-0.065, -0.007, -0.11), (-0.065, -0.007, 0.11), (-0.065, 0.007, -0.11), (-0.065, 0.007, 0.11), (0.065, -0.007, -0.11), (0.065, -0.007, 0.11), (0.065, 0.007, -0.11), (0.065, 0.007, 0.11)], [], [(0, 1, 3, 2), (2, 3, 7, 6), (6, 7, 5, 4), (4, 5, 1, 0), (2, 6, 4, 0), (7, 3, 1, 5)])
_uv = me_lm_education_maintallwindow_2_1_frame_mesh.uv_layers.new(name='UVMap')
_uv.uv.foreach_set('vector', [0.375, 0.0, 0.625, 0.0, 0.625, 0.25, 0.375, 0.25, 0.375, 0.25, 0.625, 0.25, 0.625, 0.5, 0.375, 0.5, 0.375, 0.5, 0.625, 0.5, 0.625, 0.75, 0.375, 0.75, 0.375, 0.75, 0.625, 0.75, 0.625, 1.0, 0.375, 1.0, 0.125, 0.5, 0.375, 0.5, 0.375, 0.75, 0.125, 0.75, 0.625, 0.5, 0.875, 0.5, 0.875, 0.75, 0.625, 0.75])
me_lm_education_maintallwindow_2_1_frame_mesh.materials.append(mat_mat_concrete_light)
me_lm_education_maintallwindow_2_1_frame_mesh.update()
me_lm_education_maintallwindow_2_1_glass_mesh = bpy.data.meshes.new('LM_Education_MainTallWindow_2_1_Glass_Mesh')
me_lm_education_maintallwindow_2_1_glass_mesh.from_pydata([(-0.0481, -0.00294, -0.0814), (-0.0481, -0.00294, 0.0814), (-0.0481, 0.00294, -0.0814), (-0.0481, 0.00294, 0.0814), (0.0481, -0.00294, -0.0814), (0.0481, -0.00294, 0.0814), (0.0481, 0.00294, -0.0814), (0.0481, 0.00294, 0.0814)], [], [(0, 1, 3, 2), (2, 3, 7, 6), (6, 7, 5, 4), (4, 5, 1, 0), (2, 6, 4, 0), (7, 3, 1, 5)])
_uv = me_lm_education_maintallwindow_2_1_glass_mesh.uv_layers.new(name='UVMap')
_uv.uv.foreach_set('vector', [0.375, 0.0, 0.625, 0.0, 0.625, 0.25, 0.375, 0.25, 0.375, 0.25, 0.625, 0.25, 0.625, 0.5, 0.375, 0.5, 0.375, 0.5, 0.625, 0.5, 0.625, 0.75, 0.375, 0.75, 0.375, 0.75, 0.625, 0.75, 0.625, 1.0, 0.375, 1.0, 0.125, 0.5, 0.375, 0.5, 0.375, 0.75, 0.125, 0.75, 0.625, 0.5, 0.875, 0.5, 0.875, 0.75, 0.625, 0.75])
me_lm_education_maintallwindow_2_1_glass_mesh.materials.append(mat_mat_glass_darkteal)
me_lm_education_maintallwindow_2_1_glass_mesh.update()
me_lm_education_maintallwindow_2_1_sill_mesh = bpy.data.meshes.new('LM_Education_MainTallWindow_2_1_Sill_Mesh')
me_lm_education_maintallwindow_2_1_sill_mesh.from_pydata([(-0.06695, -0.0035, -0.0066), (-0.06695, -0.0035, 0.0066), (-0.06695, 0.0035, -0.0066), (-0.06695, 0.0035, 0.0066), (0.06695, -0.0035, -0.0066), (0.06695, -0.0035, 0.0066), (0.06695, 0.0035, -0.0066), (0.06695, 0.0035, 0.0066)], [], [(0, 1, 3, 2), (2, 3, 7, 6), (6, 7, 5, 4), (4, 5, 1, 0), (2, 6, 4, 0), (7, 3, 1, 5)])
_uv = me_lm_education_maintallwindow_2_1_sill_mesh.uv_layers.new(name='UVMap')
_uv.uv.foreach_set('vector', [0.375, 0.0, 0.625, 0.0, 0.625, 0.25, 0.375, 0.25, 0.375, 0.25, 0.625, 0.25, 0.625, 0.5, 0.375, 0.5, 0.375, 0.5, 0.625, 0.5, 0.625, 0.75, 0.375, 0.75, 0.375, 0.75, 0.625, 0.75, 0.625, 1.0, 0.375, 1.0, 0.125, 0.5, 0.375, 0.5, 0.375, 0.75, 0.125, 0.75, 0.625, 0.5, 0.875, 0.5, 0.875, 0.75, 0.625, 0.75])
me_lm_education_maintallwindow_2_1_sill_mesh.materials.append(mat_mat_concrete_light)
me_lm_education_maintallwindow_2_1_sill_mesh.update()
me_lm_education_maintallwindow_2_2_frame_mesh = bpy.data.meshes.new('LM_Education_MainTallWindow_2_2_Frame_Mesh')
me_lm_education_maintallwindow_2_2_frame_mesh.from_pydata([(-0.065, -0.007, -0.11), (-0.065, -0.007, 0.11), (-0.065, 0.007, -0.11), (-0.065, 0.007, 0.11), (0.065, -0.007, -0.11), (0.065, -0.007, 0.11), (0.065, 0.007, -0.11), (0.065, 0.007, 0.11)], [], [(0, 1, 3, 2), (2, 3, 7, 6), (6, 7, 5, 4), (4, 5, 1, 0), (2, 6, 4, 0), (7, 3, 1, 5)])
_uv = me_lm_education_maintallwindow_2_2_frame_mesh.uv_layers.new(name='UVMap')
_uv.uv.foreach_set('vector', [0.375, 0.0, 0.625, 0.0, 0.625, 0.25, 0.375, 0.25, 0.375, 0.25, 0.625, 0.25, 0.625, 0.5, 0.375, 0.5, 0.375, 0.5, 0.625, 0.5, 0.625, 0.75, 0.375, 0.75, 0.375, 0.75, 0.625, 0.75, 0.625, 1.0, 0.375, 1.0, 0.125, 0.5, 0.375, 0.5, 0.375, 0.75, 0.125, 0.75, 0.625, 0.5, 0.875, 0.5, 0.875, 0.75, 0.625, 0.75])
me_lm_education_maintallwindow_2_2_frame_mesh.materials.append(mat_mat_concrete_light)
me_lm_education_maintallwindow_2_2_frame_mesh.update()
me_lm_education_maintallwindow_2_2_glass_mesh = bpy.data.meshes.new('LM_Education_MainTallWindow_2_2_Glass_Mesh')
me_lm_education_maintallwindow_2_2_glass_mesh.from_pydata([(-0.0481, -0.00294, -0.0814), (-0.0481, -0.00294, 0.0814), (-0.0481, 0.00294, -0.0814), (-0.0481, 0.00294, 0.0814), (0.0481, -0.00294, -0.0814), (0.0481, -0.00294, 0.0814), (0.0481, 0.00294, -0.0814), (0.0481, 0.00294, 0.0814)], [], [(0, 1, 3, 2), (2, 3, 7, 6), (6, 7, 5, 4), (4, 5, 1, 0), (2, 6, 4, 0), (7, 3, 1, 5)])
_uv = me_lm_education_maintallwindow_2_2_glass_mesh.uv_layers.new(name='UVMap')
_uv.uv.foreach_set('vector', [0.375, 0.0, 0.625, 0.0, 0.625, 0.25, 0.375, 0.25, 0.375, 0.25, 0.625, 0.25, 0.625, 0.5, 0.375, 0.5, 0.375, 0.5, 0.625, 0.5, 0.625, 0.75, 0.375, 0.75, 0.375, 0.75, 0.625, 0.75, 0.625, 1.0, 0.375, 1.0, 0.125, 0.5, 0.375, 0.5, 0.375, 0.75, 0.125, 0.75, 0.625, 0.5, 0.875, 0.5, 0.875, 0.75, 0.625, 0.75])
me_lm_education_maintallwindow_2_2_glass_mesh.materials.append(mat_mat_glass_darkteal)
me_lm_education_maintallwindow_2_2_glass_mesh.update()
me_lm_education_maintallwindow_2_2_sill_mesh = bpy.data.meshes.new('LM_Education_MainTallWindow_2_2_Sill_Mesh')
me_lm_education_maintallwindow_2_2_sill_mesh.from_pydata([(-0.06695, -0.0035, -0.0066), (-0.06695, -0.0035, 0.0066), (-0.06695, 0.0035, -0.0066), (-0.06695, 0.0035, 0.0066), (0.06695, -0.0035, -0.0066), (0.06695, -0.0035, 0.0066), (0.06695, 0.0035, -0.0066), (0.06695, 0.0035, 0.0066)], [], [(0, 1, 3, 2), (2, 3, 7, 6), (6, 7, 5, 4), (4, 5, 1, 0), (2, 6, 4, 0), (7, 3, 1, 5)])
_uv = me_lm_education_maintallwindow_2_2_sill_mesh.uv_layers.new(name='UVMap')
_uv.uv.foreach_set('vector', [0.375, 0.0, 0.625, 0.0, 0.625, 0.25, 0.375, 0.25, 0.375, 0.25, 0.625, 0.25, 0.625, 0.5, 0.375, 0.5, 0.375, 0.5, 0.625, 0.5, 0.625, 0.75, 0.375, 0.75, 0.375, 0.75, 0.625, 0.75, 0.625, 1.0, 0.375, 1.0, 0.125, 0.5, 0.375, 0.5, 0.375, 0.75, 0.125, 0.75, 0.625, 0.5, 0.875, 0.5, 0.875, 0.75, 0.625, 0.75])
me_lm_education_maintallwindow_2_2_sill_mesh.materials.append(mat_mat_concrete_light)
me_lm_education_maintallwindow_2_2_sill_mesh.update()
me_lm_education_maintallwindow_2_3_frame_mesh = bpy.data.meshes.new('LM_Education_MainTallWindow_2_3_Frame_Mesh')
me_lm_education_maintallwindow_2_3_frame_mesh.from_pydata([(-0.065, -0.007, -0.11), (-0.065, -0.007, 0.11), (-0.065, 0.007, -0.11), (-0.065, 0.007, 0.11), (0.065, -0.007, -0.11), (0.065, -0.007, 0.11), (0.065, 0.007, -0.11), (0.065, 0.007, 0.11)], [], [(0, 1, 3, 2), (2, 3, 7, 6), (6, 7, 5, 4), (4, 5, 1, 0), (2, 6, 4, 0), (7, 3, 1, 5)])
_uv = me_lm_education_maintallwindow_2_3_frame_mesh.uv_layers.new(name='UVMap')
_uv.uv.foreach_set('vector', [0.375, 0.0, 0.625, 0.0, 0.625, 0.25, 0.375, 0.25, 0.375, 0.25, 0.625, 0.25, 0.625, 0.5, 0.375, 0.5, 0.375, 0.5, 0.625, 0.5, 0.625, 0.75, 0.375, 0.75, 0.375, 0.75, 0.625, 0.75, 0.625, 1.0, 0.375, 1.0, 0.125, 0.5, 0.375, 0.5, 0.375, 0.75, 0.125, 0.75, 0.625, 0.5, 0.875, 0.5, 0.875, 0.75, 0.625, 0.75])
me_lm_education_maintallwindow_2_3_frame_mesh.materials.append(mat_mat_concrete_light)
me_lm_education_maintallwindow_2_3_frame_mesh.update()
me_lm_education_maintallwindow_2_3_glass_mesh = bpy.data.meshes.new('LM_Education_MainTallWindow_2_3_Glass_Mesh')
me_lm_education_maintallwindow_2_3_glass_mesh.from_pydata([(-0.0481, -0.00294, -0.0814), (-0.0481, -0.00294, 0.0814), (-0.0481, 0.00294, -0.0814), (-0.0481, 0.00294, 0.0814), (0.0481, -0.00294, -0.0814), (0.0481, -0.00294, 0.0814), (0.0481, 0.00294, -0.0814), (0.0481, 0.00294, 0.0814)], [], [(0, 1, 3, 2), (2, 3, 7, 6), (6, 7, 5, 4), (4, 5, 1, 0), (2, 6, 4, 0), (7, 3, 1, 5)])
_uv = me_lm_education_maintallwindow_2_3_glass_mesh.uv_layers.new(name='UVMap')
_uv.uv.foreach_set('vector', [0.375, 0.0, 0.625, 0.0, 0.625, 0.25, 0.375, 0.25, 0.375, 0.25, 0.625, 0.25, 0.625, 0.5, 0.375, 0.5, 0.375, 0.5, 0.625, 0.5, 0.625, 0.75, 0.375, 0.75, 0.375, 0.75, 0.625, 0.75, 0.625, 1.0, 0.375, 1.0, 0.125, 0.5, 0.375, 0.5, 0.375, 0.75, 0.125, 0.75, 0.625, 0.5, 0.875, 0.5, 0.875, 0.75, 0.625, 0.75])
me_lm_education_maintallwindow_2_3_glass_mesh.materials.append(mat_mat_glass_darkteal)
me_lm_education_maintallwindow_2_3_glass_mesh.update()
me_lm_education_maintallwindow_2_3_sill_mesh = bpy.data.meshes.new('LM_Education_MainTallWindow_2_3_Sill_Mesh')
me_lm_education_maintallwindow_2_3_sill_mesh.from_pydata([(-0.06695, -0.0035, -0.0066), (-0.06695, -0.0035, 0.0066), (-0.06695, 0.0035, -0.0066), (-0.06695, 0.0035, 0.0066), (0.06695, -0.0035, -0.0066), (0.06695, -0.0035, 0.0066), (0.06695, 0.0035, -0.0066), (0.06695, 0.0035, 0.0066)], [], [(0, 1, 3, 2), (2, 3, 7, 6), (6, 7, 5, 4), (4, 5, 1, 0), (2, 6, 4, 0), (7, 3, 1, 5)])
_uv = me_lm_education_maintallwindow_2_3_sill_mesh.uv_layers.new(name='UVMap')
_uv.uv.foreach_set('vector', [0.375, 0.0, 0.625, 0.0, 0.625, 0.25, 0.375, 0.25, 0.375, 0.25, 0.625, 0.25, 0.625, 0.5, 0.375, 0.5, 0.375, 0.5, 0.625, 0.5, 0.625, 0.75, 0.375, 0.75, 0.375, 0.75, 0.625, 0.75, 0.625, 1.0, 0.375, 1.0, 0.125, 0.5, 0.375, 0.5, 0.375, 0.75, 0.125, 0.75, 0.625, 0.5, 0.875, 0.5, 0.875, 0.75, 0.625, 0.75])
me_lm_education_maintallwindow_2_3_sill_mesh.materials.append(mat_mat_concrete_light)
me_lm_education_maintallwindow_2_3_sill_mesh.update()
me_lm_education_centralwindow_0_sill_mesh = bpy.data.meshes.new('LM_Education_CentralWindow_0_Sill_Mesh')
me_lm_education_centralwindow_0_sill_mesh.from_pydata([(-0.0824, -0.0035, -0.0072), (-0.0824, -0.0035, 0.0072), (-0.0824, 0.0035, -0.0072), (-0.0824, 0.0035, 0.0072), (0.0824, -0.0035, -0.0072), (0.0824, -0.0035, 0.0072), (0.0824, 0.0035, -0.0072), (0.0824, 0.0035, 0.0072)], [], [(0, 1, 3, 2), (2, 3, 7, 6), (6, 7, 5, 4), (4, 5, 1, 0), (2, 6, 4, 0), (7, 3, 1, 5)])
_uv = me_lm_education_centralwindow_0_sill_mesh.uv_layers.new(name='UVMap')
_uv.uv.foreach_set('vector', [0.375, 0.0, 0.625, 0.0, 0.625, 0.25, 0.375, 0.25, 0.375, 0.25, 0.625, 0.25, 0.625, 0.5, 0.375, 0.5, 0.375, 0.5, 0.625, 0.5, 0.625, 0.75, 0.375, 0.75, 0.375, 0.75, 0.625, 0.75, 0.625, 1.0, 0.375, 1.0, 0.125, 0.5, 0.375, 0.5, 0.375, 0.75, 0.125, 0.75, 0.625, 0.5, 0.875, 0.5, 0.875, 0.75, 0.625, 0.75])
me_lm_education_centralwindow_0_sill_mesh.materials.append(mat_mat_concrete_light)
me_lm_education_centralwindow_0_sill_mesh.update()
me_lm_education_centralwindow_1_frame_mesh = bpy.data.meshes.new('LM_Education_CentralWindow_1_Frame_Mesh')
me_lm_education_centralwindow_1_frame_mesh.from_pydata([(-0.08, -0.007, -0.12), (-0.08, -0.007, 0.12), (-0.08, 0.007, -0.12), (-0.08, 0.007, 0.12), (0.08, -0.007, -0.12), (0.08, -0.007, 0.12), (0.08, 0.007, -0.12), (0.08, 0.007, 0.12)], [], [(0, 1, 3, 2), (2, 3, 7, 6), (6, 7, 5, 4), (4, 5, 1, 0), (2, 6, 4, 0), (7, 3, 1, 5)])
_uv = me_lm_education_centralwindow_1_frame_mesh.uv_layers.new(name='UVMap')
_uv.uv.foreach_set('vector', [0.375, 0.0, 0.625, 0.0, 0.625, 0.25, 0.375, 0.25, 0.375, 0.25, 0.625, 0.25, 0.625, 0.5, 0.375, 0.5, 0.375, 0.5, 0.625, 0.5, 0.625, 0.75, 0.375, 0.75, 0.375, 0.75, 0.625, 0.75, 0.625, 1.0, 0.375, 1.0, 0.125, 0.5, 0.375, 0.5, 0.375, 0.75, 0.125, 0.75, 0.625, 0.5, 0.875, 0.5, 0.875, 0.75, 0.625, 0.75])
me_lm_education_centralwindow_1_frame_mesh.materials.append(mat_mat_concrete_light)
me_lm_education_centralwindow_1_frame_mesh.update()
me_lm_education_centralwindow_1_glass_mesh = bpy.data.meshes.new('LM_Education_CentralWindow_1_Glass_Mesh')
me_lm_education_centralwindow_1_glass_mesh.from_pydata([(-0.0592, -0.00294, -0.0888), (-0.0592, -0.00294, 0.0888), (-0.0592, 0.00294, -0.0888), (-0.0592, 0.00294, 0.0888), (0.0592, -0.00294, -0.0888), (0.0592, -0.00294, 0.0888), (0.0592, 0.00294, -0.0888), (0.0592, 0.00294, 0.0888)], [], [(0, 1, 3, 2), (2, 3, 7, 6), (6, 7, 5, 4), (4, 5, 1, 0), (2, 6, 4, 0), (7, 3, 1, 5)])
_uv = me_lm_education_centralwindow_1_glass_mesh.uv_layers.new(name='UVMap')
_uv.uv.foreach_set('vector', [0.375, 0.0, 0.625, 0.0, 0.625, 0.25, 0.375, 0.25, 0.375, 0.25, 0.625, 0.25, 0.625, 0.5, 0.375, 0.5, 0.375, 0.5, 0.625, 0.5, 0.625, 0.75, 0.375, 0.75, 0.375, 0.75, 0.625, 0.75, 0.625, 1.0, 0.375, 1.0, 0.125, 0.5, 0.375, 0.5, 0.375, 0.75, 0.125, 0.75, 0.625, 0.5, 0.875, 0.5, 0.875, 0.75, 0.625, 0.75])
me_lm_education_centralwindow_1_glass_mesh.materials.append(mat_mat_glass_darkteal)
me_lm_education_centralwindow_1_glass_mesh.update()
me_lm_education_centralwindow_1_sill_mesh = bpy.data.meshes.new('LM_Education_CentralWindow_1_Sill_Mesh')
me_lm_education_centralwindow_1_sill_mesh.from_pydata([(-0.0824, -0.0035, -0.0072), (-0.0824, -0.0035, 0.0072), (-0.0824, 0.0035, -0.0072), (-0.0824, 0.0035, 0.0072), (0.0824, -0.0035, -0.0072), (0.0824, -0.0035, 0.0072), (0.0824, 0.0035, -0.0072), (0.0824, 0.0035, 0.0072)], [], [(0, 1, 3, 2), (2, 3, 7, 6), (6, 7, 5, 4), (4, 5, 1, 0), (2, 6, 4, 0), (7, 3, 1, 5)])
_uv = me_lm_education_centralwindow_1_sill_mesh.uv_layers.new(name='UVMap')
_uv.uv.foreach_set('vector', [0.375, 0.0, 0.625, 0.0, 0.625, 0.25, 0.375, 0.25, 0.375, 0.25, 0.625, 0.25, 0.625, 0.5, 0.375, 0.5, 0.375, 0.5, 0.625, 0.5, 0.625, 0.75, 0.375, 0.75, 0.375, 0.75, 0.625, 0.75, 0.625, 1.0, 0.375, 1.0, 0.125, 0.5, 0.375, 0.5, 0.375, 0.75, 0.125, 0.75, 0.625, 0.5, 0.875, 0.5, 0.875, 0.75, 0.625, 0.75])
me_lm_education_centralwindow_1_sill_mesh.materials.append(mat_mat_concrete_light)
me_lm_education_centralwindow_1_sill_mesh.update()
me_lm_education_entrancestonepier_left_mesh = bpy.data.meshes.new('LM_Education_EntranceStonePier_Left_Mesh')
me_lm_education_entrancestonepier_left_mesh.from_pydata([(-0.035, -0.0275, -0.19), (-0.035, -0.0275, 0.19), (-0.035, 0.0275, -0.19), (-0.035, 0.0275, 0.19), (0.035, -0.0275, -0.19), (0.035, -0.0275, 0.19), (0.035, 0.0275, -0.19), (0.035, 0.0275, 0.19)], [], [(0, 1, 3, 2), (2, 3, 7, 6), (6, 7, 5, 4), (4, 5, 1, 0), (2, 6, 4, 0), (7, 3, 1, 5)])
_uv = me_lm_education_entrancestonepier_left_mesh.uv_layers.new(name='UVMap')
_uv.uv.foreach_set('vector', [0.375, 0.0, 0.625, 0.0, 0.625, 0.25, 0.375, 0.25, 0.375, 0.25, 0.625, 0.25, 0.625, 0.5, 0.375, 0.5, 0.375, 0.5, 0.625, 0.5, 0.625, 0.75, 0.375, 0.75, 0.375, 0.75, 0.625, 0.75, 0.625, 1.0, 0.375, 1.0, 0.125, 0.5, 0.375, 0.5, 0.375, 0.75, 0.125, 0.75, 0.625, 0.5, 0.875, 0.5, 0.875, 0.75, 0.625, 0.75])
me_lm_education_entrancestonepier_left_mesh.materials.append(mat_mat_concrete_light)
me_lm_education_entrancestonepier_left_mesh.update()
me_lm_education_entrancestonepier_right_mesh = bpy.data.meshes.new('LM_Education_EntranceStonePier_Right_Mesh')
me_lm_education_entrancestonepier_right_mesh.from_pydata([(-0.035, -0.0275, -0.19), (-0.035, -0.0275, 0.19), (-0.035, 0.0275, -0.19), (-0.035, 0.0275, 0.19), (0.035, -0.0275, -0.19), (0.035, -0.0275, 0.19), (0.035, 0.0275, -0.19), (0.035, 0.0275, 0.19)], [], [(0, 1, 3, 2), (2, 3, 7, 6), (6, 7, 5, 4), (4, 5, 1, 0), (2, 6, 4, 0), (7, 3, 1, 5)])
_uv = me_lm_education_entrancestonepier_right_mesh.uv_layers.new(name='UVMap')
_uv.uv.foreach_set('vector', [0.375, 0.0, 0.625, 0.0, 0.625, 0.25, 0.375, 0.25, 0.375, 0.25, 0.625, 0.25, 0.625, 0.5, 0.375, 0.5, 0.375, 0.5, 0.625, 0.5, 0.625, 0.75, 0.375, 0.75, 0.375, 0.75, 0.625, 0.75, 0.625, 1.0, 0.375, 1.0, 0.125, 0.5, 0.375, 0.5, 0.375, 0.75, 0.125, 0.75, 0.625, 0.5, 0.875, 0.5, 0.875, 0.75, 0.625, 0.75])
me_lm_education_entrancestonepier_right_mesh.materials.append(mat_mat_concrete_light)
me_lm_education_entrancestonepier_right_mesh.update()
me_lm_education_entrancearchedstoneheader_mesh = bpy.data.meshes.new('LM_Education_EntranceArchedStoneHeader_Mesh')
me_lm_education_entrancearchedstoneheader_mesh.from_pydata([(-0.215, -0.3625, 0.54), (-0.2117, -0.3625, 0.5773), (-0.202, -0.3625, 0.6135), (-0.1862, -0.3625, 0.6475), (-0.1647, -0.3625, 0.6782), (-0.1382, -0.3625, 0.7047), (-0.1075, -0.3625, 0.7262), (-0.07353, -0.3625, 0.742), (-0.03733, -0.3625, 0.7517), (1.316e-17, -0.3625, 0.755), (0.03733, -0.3625, 0.7517), (0.07353, -0.3625, 0.742), (0.1075, -0.3625, 0.7262), (0.1382, -0.3625, 0.7047), (0.1647, -0.3625, 0.6782), (0.1862, -0.3625, 0.6475), (0.202, -0.3625, 0.6135), (0.2117, -0.3625, 0.5773), (0.215, -0.3625, 0.54), (-0.145, -0.3625, 0.54), (-0.1428, -0.3625, 0.5652), (-0.1363, -0.3625, 0.5896), (-0.1256, -0.3625, 0.6125), (-0.1111, -0.3625, 0.6332), (-0.0932, -0.3625, 0.6511), (-0.0725, -0.3625, 0.6656), (-0.04959, -0.3625, 0.6763), (-0.02518, -0.3625, 0.6828), (8.879e-18, -0.3625, 0.685), (0.02518, -0.3625, 0.6828), (0.04959, -0.3625, 0.6763), (0.0725, -0.3625, 0.6656), (0.0932, -0.3625, 0.6511), (0.1111, -0.3625, 0.6332), (0.1256, -0.3625, 0.6125), (0.1363, -0.3625, 0.5896), (0.1428, -0.3625, 0.5652), (0.145, -0.3625, 0.54), (-0.215, -0.3075, 0.54), (-0.2117, -0.3075, 0.5773), (-0.202, -0.3075, 0.6135), (-0.1862, -0.3075, 0.6475), (-0.1647, -0.3075, 0.6782), (-0.1382, -0.3075, 0.7047), (-0.1075, -0.3075, 0.7262), (-0.07353, -0.3075, 0.742), (-0.03733, -0.3075, 0.7517), (1.316e-17, -0.3075, 0.755), (0.03733, -0.3075, 0.7517), (0.07353, -0.3075, 0.742), (0.1075, -0.3075, 0.7262), (0.1382, -0.3075, 0.7047), (0.1647, -0.3075, 0.6782), (0.1862, -0.3075, 0.6475), (0.202, -0.3075, 0.6135), (0.2117, -0.3075, 0.5773), (0.215, -0.3075, 0.54), (-0.145, -0.3075, 0.54), (-0.1428, -0.3075, 0.5652), (-0.1363, -0.3075, 0.5896), (-0.1256, -0.3075, 0.6125), (-0.1111, -0.3075, 0.6332), (-0.0932, -0.3075, 0.6511), (-0.0725, -0.3075, 0.6656), (-0.04959, -0.3075, 0.6763), (-0.02518, -0.3075, 0.6828), (8.879e-18, -0.3075, 0.685), (0.02518, -0.3075, 0.6828), (0.04959, -0.3075, 0.6763), (0.0725, -0.3075, 0.6656), (0.0932, -0.3075, 0.6511), (0.1111, -0.3075, 0.6332), (0.1256, -0.3075, 0.6125), (0.1363, -0.3075, 0.5896), (0.1428, -0.3075, 0.5652), (0.145, -0.3075, 0.54)], [], [(0, 1, 20, 19), (39, 38, 57, 58), (1, 0, 38, 39), (19, 20, 58, 57), (1, 2, 21, 20), (40, 39, 58, 59), (2, 1, 39, 40), (20, 21, 59, 58), (2, 3, 22, 21), (41, 40, 59, 60), (3, 2, 40, 41), (21, 22, 60, 59), (3, 4, 23, 22), (42, 41, 60, 61), (4, 3, 41, 42), (22, 23, 61, 60), (4, 5, 24, 23), (43, 42, 61, 62), (5, 4, 42, 43), (23, 24, 62, 61), (5, 6, 25, 24), (44, 43, 62, 63), (6, 5, 43, 44), (24, 25, 63, 62), (6, 7, 26, 25), (45, 44, 63, 64), (7, 6, 44, 45), (25, 26, 64, 63), (7, 8, 27, 26), (46, 45, 64, 65), (8, 7, 45, 46), (26, 27, 65, 64), (8, 9, 28, 27), (47, 46, 65, 66), (9, 8, 46, 47), (27, 28, 66, 65), (9, 10, 29, 28), (48, 47, 66, 67), (10, 9, 47, 48), (28, 29, 67, 66), (10, 11, 30, 29), (49, 48, 67, 68), (11, 10, 48, 49), (29, 30, 68, 67), (11, 12, 31, 30), (50, 49, 68, 69), (12, 11, 49, 50), (30, 31, 69, 68), (12, 13, 32, 31), (51, 50, 69, 70), (13, 12, 50, 51), (31, 32, 70, 69), (13, 14, 33, 32), (52, 51, 70, 71), (14, 13, 51, 52), (32, 33, 71, 70), (14, 15, 34, 33), (53, 52, 71, 72), (15, 14, 52, 53), (33, 34, 72, 71), (15, 16, 35, 34), (54, 53, 72, 73), (16, 15, 53, 54), (34, 35, 73, 72), (16, 17, 36, 35), (55, 54, 73, 74), (17, 16, 54, 55), (35, 36, 74, 73), (17, 18, 37, 36), (56, 55, 74, 75), (18, 17, 55, 56), (36, 37, 75, 74), (0, 19, 57, 38), (18, 56, 75, 37)])
me_lm_education_entrancearchedstoneheader_mesh.materials.append(mat_mat_concrete_light)
me_lm_education_entrancearchedstoneheader_mesh.update()
me_lm_education_entrancerecessshadow_mesh = bpy.data.meshes.new('LM_Education_EntranceRecessShadow_Mesh')
me_lm_education_entrancerecessshadow_mesh.from_pydata([(-0.155, -0.014, -0.215), (-0.155, -0.014, 0.215), (-0.155, 0.014, -0.215), (-0.155, 0.014, 0.215), (0.155, -0.014, -0.215), (0.155, -0.014, 0.215), (0.155, 0.014, -0.215), (0.155, 0.014, 0.215)], [], [(0, 1, 3, 2), (2, 3, 7, 6), (6, 7, 5, 4), (4, 5, 1, 0), (2, 6, 4, 0), (7, 3, 1, 5)])
_uv = me_lm_education_entrancerecessshadow_mesh.uv_layers.new(name='UVMap')
_uv.uv.foreach_set('vector', [0.375, 0.0, 0.625, 0.0, 0.625, 0.25, 0.375, 0.25, 0.375, 0.25, 0.625, 0.25, 0.625, 0.5, 0.375, 0.5, 0.375, 0.5, 0.625, 0.5, 0.625, 0.75, 0.375, 0.75, 0.375, 0.75, 0.625, 0.75, 0.625, 1.0, 0.375, 1.0, 0.125, 0.5, 0.375, 0.5, 0.375, 0.75, 0.125, 0.75, 0.625, 0.5, 0.875, 0.5, 0.875, 0.75, 0.625, 0.75])
me_lm_education_entrancerecessshadow_mesh.materials.append(mat_mat_brick_dark)
me_lm_education_entrancerecessshadow_mesh.update()
me_lm_education_archedmaindoor_frame_mesh = bpy.data.meshes.new('LM_Education_ArchedMainDoor_Frame_Mesh')
me_lm_education_archedmaindoor_frame_mesh.from_pydata([(-0.125, -0.0175, -0.18), (-0.125, -0.0175, 0.18), (-0.125, 0.0175, -0.18), (-0.125, 0.0175, 0.18), (0.125, -0.0175, -0.18), (0.125, -0.0175, 0.18), (0.125, 0.0175, -0.18), (0.125, 0.0175, 0.18)], [], [(0, 1, 3, 2), (2, 3, 7, 6), (6, 7, 5, 4), (4, 5, 1, 0), (2, 6, 4, 0), (7, 3, 1, 5)])
_uv = me_lm_education_archedmaindoor_frame_mesh.uv_layers.new(name='UVMap')
_uv.uv.foreach_set('vector', [0.375, 0.0, 0.625, 0.0, 0.625, 0.25, 0.375, 0.25, 0.375, 0.25, 0.625, 0.25, 0.625, 0.5, 0.375, 0.5, 0.375, 0.5, 0.625, 0.5, 0.625, 0.75, 0.375, 0.75, 0.375, 0.75, 0.625, 0.75, 0.625, 1.0, 0.375, 1.0, 0.125, 0.5, 0.375, 0.5, 0.375, 0.75, 0.125, 0.75, 0.625, 0.5, 0.875, 0.5, 0.875, 0.75, 0.625, 0.75])
me_lm_education_archedmaindoor_frame_mesh.materials.append(mat_mat_brick_dark)
me_lm_education_archedmaindoor_frame_mesh.update()
me_lm_education_archedmaindoor_leftglass_mesh = bpy.data.meshes.new('LM_Education_ArchedMainDoor_LeftGlass_Mesh')
me_lm_education_archedmaindoor_leftglass_mesh.from_pydata([(-0.0225, -0.006, -0.1332), (-0.0225, -0.006, 0.1332), (-0.0225, 0.006, -0.1332), (-0.0225, 0.006, 0.1332), (0.0225, -0.006, -0.1332), (0.0225, -0.006, 0.1332), (0.0225, 0.006, -0.1332), (0.0225, 0.006, 0.1332)], [], [(0, 1, 3, 2), (2, 3, 7, 6), (6, 7, 5, 4), (4, 5, 1, 0), (2, 6, 4, 0), (7, 3, 1, 5)])
_uv = me_lm_education_archedmaindoor_leftglass_mesh.uv_layers.new(name='UVMap')
_uv.uv.foreach_set('vector', [0.375, 0.0, 0.625, 0.0, 0.625, 0.25, 0.375, 0.25, 0.375, 0.25, 0.625, 0.25, 0.625, 0.5, 0.375, 0.5, 0.375, 0.5, 0.625, 0.5, 0.625, 0.75, 0.375, 0.75, 0.375, 0.75, 0.625, 0.75, 0.625, 1.0, 0.375, 1.0, 0.125, 0.5, 0.375, 0.5, 0.375, 0.75, 0.125, 0.75, 0.625, 0.5, 0.875, 0.5, 0.875, 0.75, 0.625, 0.75])
me_lm_education_archedmaindoor_leftglass_mesh.materials.append(mat_mat_window_warm)
me_lm_education_archedmaindoor_leftglass_mesh.update()
me_lm_education_archedmaindoor_rightglass_mesh = bpy.data.meshes.new('LM_Education_ArchedMainDoor_RightGlass_Mesh')
me_lm_education_archedmaindoor_rightglass_mesh.from_pydata([(-0.0225, -0.006, -0.1332), (-0.0225, -0.006, 0.1332), (-0.0225, 0.006, -0.1332), (-0.0225, 0.006, 0.1332), (0.0225, -0.006, -0.1332), (0.0225, -0.006, 0.1332), (0.0225, 0.006, -0.1332), (0.0225, 0.006, 0.1332)], [], [(0, 1, 3, 2), (2, 3, 7, 6), (6, 7, 5, 4), (4, 5, 1, 0), (2, 6, 4, 0), (7, 3, 1, 5)])
_uv = me_lm_education_archedmaindoor_rightglass_mesh.uv_layers.new(name='UVMap')
_uv.uv.foreach_set('vector', [0.375, 0.0, 0.625, 0.0, 0.625, 0.25, 0.375, 0.25, 0.375, 0.25, 0.625, 0.25, 0.625, 0.5, 0.375, 0.5, 0.375, 0.5, 0.625, 0.5, 0.625, 0.75, 0.375, 0.75, 0.375, 0.75, 0.625, 0.75, 0.625, 1.0, 0.375, 1.0, 0.125, 0.5, 0.375, 0.5, 0.375, 0.75, 0.125, 0.75, 0.625, 0.5, 0.875, 0.5, 0.875, 0.75, 0.625, 0.75])
me_lm_education_archedmaindoor_rightglass_mesh.materials.append(mat_mat_window_warm)
me_lm_education_archedmaindoor_rightglass_mesh.update()
me_lm_education_archedmaindoor_handle_mesh = bpy.data.meshes.new('LM_Education_ArchedMainDoor_Handle_Mesh')
me_lm_education_archedmaindoor_handle_mesh.from_pydata([(0.0, 0.014, -0.06875), (0.0, 0.014, 0.06875), (0.008229, 0.01133, -0.06875), (0.008229, 0.01133, 0.06875), (0.01331, 0.004326, -0.06875), (0.01331, 0.004326, 0.06875), (0.01331, -0.004326, -0.06875), (0.01331, -0.004326, 0.06875), (0.008229, -0.01133, -0.06875), (0.008229, -0.01133, 0.06875), (0.0, -0.014, -0.06875), (0.0, -0.014, 0.06875), (-0.008229, -0.01133, -0.06875), (-0.008229, -0.01133, 0.06875), (-0.01331, -0.004326, -0.06875), (-0.01331, -0.004326, 0.06875), (-0.01331, 0.004326, -0.06875), (-0.01331, 0.004326, 0.06875), (-0.008229, 0.01133, -0.06875), (-0.008229, 0.01133, 0.06875)], [], [(0, 1, 3, 2), (2, 3, 5, 4), (4, 5, 7, 6), (6, 7, 9, 8), (8, 9, 11, 10), (10, 11, 13, 12), (12, 13, 15, 14), (14, 15, 17, 16), (3, 1, 19, 17, 15, 13, 11, 9, 7, 5), (16, 17, 19, 18), (18, 19, 1, 0), (0, 2, 4, 6, 8, 10, 12, 14, 16, 18)])
_uv = me_lm_education_archedmaindoor_handle_mesh.uv_layers.new(name='UVMap')
_uv.uv.foreach_set('vector', [1.0, 0.5, 1.0, 1.0, 0.9, 1.0, 0.9, 0.5, 0.9, 0.5, 0.9, 1.0, 0.8, 1.0, 0.8, 0.5, 0.8, 0.5, 0.8, 1.0, 0.7, 1.0, 0.7, 0.5, 0.7, 0.5, 0.7, 1.0, 0.6, 1.0, 0.6, 0.5, 0.6, 0.5, 0.6, 1.0, 0.5, 1.0, 0.5, 0.5, 0.5, 0.5, 0.5, 1.0, 0.4, 1.0, 0.4, 0.5, 0.4, 0.5, 0.4, 1.0, 0.3, 1.0, 0.3, 0.5, 0.3, 0.5, 0.3, 1.0, 0.2, 1.0, 0.2, 0.5, 0.3911, 0.4442, 0.25, 0.49, 0.1089, 0.4442, 0.02175, 0.3242, 0.02175, 0.1758, 0.1089, 0.05584, 0.25, 0.01, 0.3911, 0.05584, 0.4783, 0.1758, 0.4783, 0.3242, 0.2, 0.5, 0.2, 1.0, 0.1, 1.0, 0.1, 0.5, 0.1, 0.5, 0.1, 1.0, -7.451e-08, 1.0, -7.451e-08, 0.5, 0.75, 0.49, 0.8911, 0.4442, 0.9783, 0.3242, 0.9783, 0.1758, 0.8911, 0.05584, 0.75, 0.01, 0.6089, 0.05584, 0.5217, 0.1758, 0.5217, 0.3242, 0.6089, 0.4442])
me_lm_education_archedmaindoor_handle_mesh.materials.append(mat_mat_brick_dark)
me_lm_education_archedmaindoor_handle_mesh.update()
me_lm_education_entrancesteps_upper_mesh = bpy.data.meshes.new('LM_Education_EntranceSteps_Upper_Mesh')
me_lm_education_entrancesteps_upper_mesh.from_pydata([(-0.21, -0.09, -0.02), (-0.21, -0.09, 0.02), (-0.21, 0.09, -0.02), (-0.21, 0.09, 0.02), (0.21, -0.09, -0.02), (0.21, -0.09, 0.02), (0.21, 0.09, -0.02), (0.21, 0.09, 0.02)], [], [(0, 1, 3, 2), (2, 3, 7, 6), (6, 7, 5, 4), (4, 5, 1, 0), (2, 6, 4, 0), (7, 3, 1, 5)])
_uv = me_lm_education_entrancesteps_upper_mesh.uv_layers.new(name='UVMap')
_uv.uv.foreach_set('vector', [0.375, 0.0, 0.625, 0.0, 0.625, 0.25, 0.375, 0.25, 0.375, 0.25, 0.625, 0.25, 0.625, 0.5, 0.375, 0.5, 0.375, 0.5, 0.625, 0.5, 0.625, 0.75, 0.375, 0.75, 0.375, 0.75, 0.625, 0.75, 0.625, 1.0, 0.375, 1.0, 0.125, 0.5, 0.375, 0.5, 0.375, 0.75, 0.125, 0.75, 0.625, 0.5, 0.875, 0.5, 0.875, 0.75, 0.625, 0.75])
me_lm_education_entrancesteps_upper_mesh.materials.append(mat_mat_concrete_light)
me_lm_education_entrancesteps_upper_mesh.update()
me_lm_education_entrancesteps_lower_mesh = bpy.data.meshes.new('LM_Education_EntranceSteps_Lower_Mesh')
me_lm_education_entrancesteps_lower_mesh.from_pydata([(-0.275, -0.09, -0.015), (-0.275, -0.09, 0.015), (-0.275, 0.09, -0.015), (-0.275, 0.09, 0.015), (0.275, -0.09, -0.015), (0.275, -0.09, 0.015), (0.275, 0.09, -0.015), (0.275, 0.09, 0.015)], [], [(0, 1, 3, 2), (2, 3, 7, 6), (6, 7, 5, 4), (4, 5, 1, 0), (2, 6, 4, 0), (7, 3, 1, 5)])
_uv = me_lm_education_entrancesteps_lower_mesh.uv_layers.new(name='UVMap')
_uv.uv.foreach_set('vector', [0.375, 0.0, 0.625, 0.0, 0.625, 0.25, 0.375, 0.25, 0.375, 0.25, 0.625, 0.25, 0.625, 0.5, 0.375, 0.5, 0.375, 0.5, 0.625, 0.5, 0.625, 0.75, 0.375, 0.75, 0.375, 0.75, 0.625, 0.75, 0.625, 1.0, 0.375, 1.0, 0.125, 0.5, 0.375, 0.5, 0.375, 0.75, 0.125, 0.75, 0.625, 0.5, 0.875, 0.5, 0.875, 0.75, 0.625, 0.75])
me_lm_education_entrancesteps_lower_mesh.materials.append(mat_mat_concrete_light)
me_lm_education_entrancesteps_lower_mesh.update()
me_lm_education_frontpath_mesh = bpy.data.meshes.new('LM_Education_FrontPath_Mesh')
me_lm_education_frontpath_mesh.from_pydata([(-0.23, -0.27, -0.0125), (-0.23, -0.27, 0.0125), (-0.23, 0.27, -0.0125), (-0.23, 0.27, 0.0125), (0.23, -0.27, -0.0125), (0.23, -0.27, 0.0125), (0.23, 0.27, -0.0125), (0.23, 0.27, 0.0125)], [], [(0, 1, 3, 2), (2, 3, 7, 6), (6, 7, 5, 4), (4, 5, 1, 0), (2, 6, 4, 0), (7, 3, 1, 5)])
_uv = me_lm_education_frontpath_mesh.uv_layers.new(name='UVMap')
_uv.uv.foreach_set('vector', [0.375, 0.0, 0.625, 0.0, 0.625, 0.25, 0.375, 0.25, 0.375, 0.25, 0.625, 0.25, 0.625, 0.5, 0.375, 0.5, 0.375, 0.5, 0.625, 0.5, 0.625, 0.75, 0.375, 0.75, 0.375, 0.75, 0.625, 0.75, 0.625, 1.0, 0.375, 1.0, 0.125, 0.5, 0.375, 0.5, 0.375, 0.75, 0.125, 0.75, 0.625, 0.5, 0.875, 0.5, 0.875, 0.75, 0.625, 0.75])
me_lm_education_frontpath_mesh.materials.append(mat_mat_embedded_path)
me_lm_education_frontpath_mesh.update()
me_lm_education_rightwing_mesh_001 = bpy.data.meshes.new('LM_Education_RightWing_Mesh.001')
me_lm_education_rightwing_mesh_001.from_pydata([(-0.29, -0.14, -0.41), (-0.29, -0.14, 0.41), (-0.29, 0.14, -0.41), (-0.29, 0.14, 0.41), (0.29, -0.14, -0.41), (0.29, -0.14, 0.41), (0.29, 0.14, -0.41), (0.29, 0.14, 0.41)], [], [(0, 1, 3, 2), (2, 3, 7, 6), (6, 7, 5, 4), (4, 5, 1, 0), (2, 6, 4, 0), (7, 3, 1, 5)])
_uv = me_lm_education_rightwing_mesh_001.uv_layers.new(name='UVMap')
_uv.uv.foreach_set('vector', [0.375, 0.0, 0.625, 0.0, 0.625, 0.25, 0.375, 0.25, 0.375, 0.25, 0.625, 0.25, 0.625, 0.5, 0.375, 0.5, 0.375, 0.5, 0.625, 0.5, 0.625, 0.75, 0.375, 0.75, 0.375, 0.75, 0.625, 0.75, 0.625, 1.0, 0.375, 1.0, 0.125, 0.5, 0.375, 0.5, 0.375, 0.75, 0.125, 0.75, 0.625, 0.5, 0.875, 0.5, 0.875, 0.75, 0.625, 0.75])
me_lm_education_rightwing_mesh_001.materials.append(mat_mat_brick_red)
me_lm_education_rightwing_mesh_001.update()

# ---- objects
ob_lm_education_mainbrickfacade = bpy.data.objects.new('LM_Education_MainBrickFacade', me_lm_education_mainbrickfacade_mesh)
ob_lm_education_rightwing = bpy.data.objects.new('LM_Education_RightWing', me_lm_education_rightwing_mesh)
ob_lm_education_stoneplinth = bpy.data.objects.new('LM_Education_StonePlinth', me_lm_education_stoneplinth_mesh)
ob_lm_education_centralentranceprojection = bpy.data.objects.new('LM_Education_CentralEntranceProjection', me_lm_education_centralentranceprojection_mesh)
ob_lm_education_corniceband = bpy.data.objects.new('LM_Education_CorniceBand', me_lm_education_corniceband_mesh)
ob_lm_education_mainslateroof = bpy.data.objects.new('LM_Education_MainSlateRoof', me_lm_education_mainslateroof_mesh)
ob_lm_education_centralroofcrown = bpy.data.objects.new('LM_Education_CentralRoofCrown', me_lm_education_centralroofcrown_mesh)
ob_lm_education_maintallwindow_0_0_frame = bpy.data.objects.new('LM_Education_MainTallWindow_0_0_Frame', me_lm_education_maintallwindow_0_0_frame_mesh)
ob_lm_education_maintallwindow_0_0_glass = bpy.data.objects.new('LM_Education_MainTallWindow_0_0_Glass', me_lm_education_maintallwindow_0_0_glass_mesh)
ob_lm_education_maintallwindow_0_0_sill = bpy.data.objects.new('LM_Education_MainTallWindow_0_0_Sill', me_lm_education_maintallwindow_0_0_sill_mesh)
ob_lm_education_maintallwindow_0_1_frame = bpy.data.objects.new('LM_Education_MainTallWindow_0_1_Frame', me_lm_education_maintallwindow_0_1_frame_mesh)
ob_lm_education_maintallwindow_0_1_glass = bpy.data.objects.new('LM_Education_MainTallWindow_0_1_Glass', me_lm_education_maintallwindow_0_1_glass_mesh)
ob_lm_education_maintallwindow_0_1_sill = bpy.data.objects.new('LM_Education_MainTallWindow_0_1_Sill', me_lm_education_maintallwindow_0_1_sill_mesh)
ob_lm_education_maintallwindow_0_2_frame = bpy.data.objects.new('LM_Education_MainTallWindow_0_2_Frame', me_lm_education_maintallwindow_0_2_frame_mesh)
ob_lm_education_maintallwindow_0_2_glass = bpy.data.objects.new('LM_Education_MainTallWindow_0_2_Glass', me_lm_education_maintallwindow_0_2_glass_mesh)
ob_lm_education_maintallwindow_0_2_sill = bpy.data.objects.new('LM_Education_MainTallWindow_0_2_Sill', me_lm_education_maintallwindow_0_2_sill_mesh)
ob_lm_education_maintallwindow_0_3_frame = bpy.data.objects.new('LM_Education_MainTallWindow_0_3_Frame', me_lm_education_maintallwindow_0_3_frame_mesh)
ob_lm_education_maintallwindow_0_3_glass = bpy.data.objects.new('LM_Education_MainTallWindow_0_3_Glass', me_lm_education_maintallwindow_0_3_glass_mesh)
ob_lm_education_maintallwindow_0_3_sill = bpy.data.objects.new('LM_Education_MainTallWindow_0_3_Sill', me_lm_education_maintallwindow_0_3_sill_mesh)
ob_lm_education_maintallwindow_1_0_frame = bpy.data.objects.new('LM_Education_MainTallWindow_1_0_Frame', me_lm_education_maintallwindow_1_0_frame_mesh)
ob_lm_education_maintallwindow_1_0_glass = bpy.data.objects.new('LM_Education_MainTallWindow_1_0_Glass', me_lm_education_maintallwindow_1_0_glass_mesh)
ob_lm_education_maintallwindow_1_0_sill = bpy.data.objects.new('LM_Education_MainTallWindow_1_0_Sill', me_lm_education_maintallwindow_1_0_sill_mesh)
ob_lm_education_maintallwindow_1_1_frame = bpy.data.objects.new('LM_Education_MainTallWindow_1_1_Frame', me_lm_education_maintallwindow_1_1_frame_mesh)
ob_lm_education_maintallwindow_1_1_glass = bpy.data.objects.new('LM_Education_MainTallWindow_1_1_Glass', me_lm_education_maintallwindow_1_1_glass_mesh)
ob_lm_education_maintallwindow_1_1_sill = bpy.data.objects.new('LM_Education_MainTallWindow_1_1_Sill', me_lm_education_maintallwindow_1_1_sill_mesh)
ob_lm_education_maintallwindow_1_2_frame = bpy.data.objects.new('LM_Education_MainTallWindow_1_2_Frame', me_lm_education_maintallwindow_1_2_frame_mesh)
ob_lm_education_maintallwindow_1_2_glass = bpy.data.objects.new('LM_Education_MainTallWindow_1_2_Glass', me_lm_education_maintallwindow_1_2_glass_mesh)
ob_lm_education_maintallwindow_1_2_sill = bpy.data.objects.new('LM_Education_MainTallWindow_1_2_Sill', me_lm_education_maintallwindow_1_2_sill_mesh)
ob_lm_education_maintallwindow_1_3_frame = bpy.data.objects.new('LM_Education_MainTallWindow_1_3_Frame', me_lm_education_maintallwindow_1_3_frame_mesh)
ob_lm_education_maintallwindow_1_3_glass = bpy.data.objects.new('LM_Education_MainTallWindow_1_3_Glass', me_lm_education_maintallwindow_1_3_glass_mesh)
ob_lm_education_maintallwindow_1_3_sill = bpy.data.objects.new('LM_Education_MainTallWindow_1_3_Sill', me_lm_education_maintallwindow_1_3_sill_mesh)
ob_lm_education_maintallwindow_2_0_frame = bpy.data.objects.new('LM_Education_MainTallWindow_2_0_Frame', me_lm_education_maintallwindow_2_0_frame_mesh)
ob_lm_education_maintallwindow_2_0_glass = bpy.data.objects.new('LM_Education_MainTallWindow_2_0_Glass', me_lm_education_maintallwindow_2_0_glass_mesh)
ob_lm_education_maintallwindow_2_0_sill = bpy.data.objects.new('LM_Education_MainTallWindow_2_0_Sill', me_lm_education_maintallwindow_2_0_sill_mesh)
ob_lm_education_maintallwindow_2_1_frame = bpy.data.objects.new('LM_Education_MainTallWindow_2_1_Frame', me_lm_education_maintallwindow_2_1_frame_mesh)
ob_lm_education_maintallwindow_2_1_glass = bpy.data.objects.new('LM_Education_MainTallWindow_2_1_Glass', me_lm_education_maintallwindow_2_1_glass_mesh)
ob_lm_education_maintallwindow_2_1_sill = bpy.data.objects.new('LM_Education_MainTallWindow_2_1_Sill', me_lm_education_maintallwindow_2_1_sill_mesh)
ob_lm_education_maintallwindow_2_2_frame = bpy.data.objects.new('LM_Education_MainTallWindow_2_2_Frame', me_lm_education_maintallwindow_2_2_frame_mesh)
ob_lm_education_maintallwindow_2_2_glass = bpy.data.objects.new('LM_Education_MainTallWindow_2_2_Glass', me_lm_education_maintallwindow_2_2_glass_mesh)
ob_lm_education_maintallwindow_2_2_sill = bpy.data.objects.new('LM_Education_MainTallWindow_2_2_Sill', me_lm_education_maintallwindow_2_2_sill_mesh)
ob_lm_education_maintallwindow_2_3_frame = bpy.data.objects.new('LM_Education_MainTallWindow_2_3_Frame', me_lm_education_maintallwindow_2_3_frame_mesh)
ob_lm_education_maintallwindow_2_3_glass = bpy.data.objects.new('LM_Education_MainTallWindow_2_3_Glass', me_lm_education_maintallwindow_2_3_glass_mesh)
ob_lm_education_maintallwindow_2_3_sill = bpy.data.objects.new('LM_Education_MainTallWindow_2_3_Sill', me_lm_education_maintallwindow_2_3_sill_mesh)
ob_lm_education_centralwindow_0_sill = bpy.data.objects.new('LM_Education_CentralWindow_0_Sill', me_lm_education_centralwindow_0_sill_mesh)
ob_lm_education_centralwindow_1_frame = bpy.data.objects.new('LM_Education_CentralWindow_1_Frame', me_lm_education_centralwindow_1_frame_mesh)
ob_lm_education_centralwindow_1_glass = bpy.data.objects.new('LM_Education_CentralWindow_1_Glass', me_lm_education_centralwindow_1_glass_mesh)
ob_lm_education_centralwindow_1_sill = bpy.data.objects.new('LM_Education_CentralWindow_1_Sill', me_lm_education_centralwindow_1_sill_mesh)
ob_lm_education_entrancestonepier_left = bpy.data.objects.new('LM_Education_EntranceStonePier_Left', me_lm_education_entrancestonepier_left_mesh)
ob_lm_education_entrancestonepier_right = bpy.data.objects.new('LM_Education_EntranceStonePier_Right', me_lm_education_entrancestonepier_right_mesh)
ob_lm_education_entrancearchedstoneheader = bpy.data.objects.new('LM_Education_EntranceArchedStoneHeader', me_lm_education_entrancearchedstoneheader_mesh)
ob_lm_education_entrancerecessshadow = bpy.data.objects.new('LM_Education_EntranceRecessShadow', me_lm_education_entrancerecessshadow_mesh)
ob_lm_education_archedmaindoor_frame = bpy.data.objects.new('LM_Education_ArchedMainDoor_Frame', me_lm_education_archedmaindoor_frame_mesh)
ob_lm_education_archedmaindoor_leftglass = bpy.data.objects.new('LM_Education_ArchedMainDoor_LeftGlass', me_lm_education_archedmaindoor_leftglass_mesh)
ob_lm_education_archedmaindoor_rightglass = bpy.data.objects.new('LM_Education_ArchedMainDoor_RightGlass', me_lm_education_archedmaindoor_rightglass_mesh)
ob_lm_education_archedmaindoor_handle = bpy.data.objects.new('LM_Education_ArchedMainDoor_Handle', me_lm_education_archedmaindoor_handle_mesh)
ob_lm_education_entrancesteps_upper = bpy.data.objects.new('LM_Education_EntranceSteps_Upper', me_lm_education_entrancesteps_upper_mesh)
ob_lm_education_entrancesteps_lower = bpy.data.objects.new('LM_Education_EntranceSteps_Lower', me_lm_education_entrancesteps_lower_mesh)
ob_lm_education_frontpath = bpy.data.objects.new('LM_Education_FrontPath', me_lm_education_frontpath_mesh)
ob_lm_education_rightwing_001 = bpy.data.objects.new('LM_Education_RightWing.001', me_lm_education_rightwing_mesh_001)
ob_lm_education_root = bpy.data.objects.new('LM_Education_Root', None)
ob_anchor_placement = bpy.data.objects.new('Anchor_Placement', None)
ob_anchor_hotspot = bpy.data.objects.new('Anchor_Hotspot', None)
ob_anchor_label = bpy.data.objects.new('Anchor_Label', None)
ob_anchor_light = bpy.data.objects.new('Anchor_Light', None)
ob_anchor_camerafocus = bpy.data.objects.new('Anchor_CameraFocus', None)

# ---- transforms, parenting, visibility, modifiers, constraints
ob_lm_education_mainbrickfacade.parent = ob_lm_education_root
ob_lm_education_mainbrickfacade.location = (0.0, 0.2692, 0.6707)
ob_lm_education_mainbrickfacade.scale = (1.0, 2.386, 1.096)
_m = ob_lm_education_mainbrickfacade.modifiers.new('LM_Education_MainBrickFacade_Bevel', 'BEVEL')
_m.width = 0.018
_m.width_pct = 0.018
_m.segments = 2
_m = ob_lm_education_mainbrickfacade.modifiers.new('LM_Education_MainBrickFacade_WeightedNormals', 'WEIGHTED_NORMAL')
ob_lm_education_rightwing.parent = ob_lm_education_root
ob_lm_education_rightwing.location = (1.199, 0.2761, 0.6763)
ob_lm_education_rightwing.scale = (0.8437, 2.661, 1.261)
_m = ob_lm_education_rightwing.modifiers.new('LM_Education_RightWing_Bevel', 'BEVEL')
_m.width = 0.016
_m.width_pct = 0.016
_m.segments = 2
_m = ob_lm_education_rightwing.modifiers.new('LM_Education_RightWing_WeightedNormals', 'WEIGHTED_NORMAL')
ob_lm_education_stoneplinth.parent = ob_lm_education_root
ob_lm_education_stoneplinth.location = (0.0, 0.2334, 0.09721)
ob_lm_education_stoneplinth.scale = (1.0, 2.386, 1.0)
_m = ob_lm_education_stoneplinth.modifiers.new('LM_Education_StonePlinth_Bevel', 'BEVEL')
_m.width = 0.01
_m.width_pct = 0.01
_m.segments = 2
_m = ob_lm_education_stoneplinth.modifiers.new('LM_Education_StonePlinth_WeightedNormals', 'WEIGHTED_NORMAL')
ob_lm_education_centralentranceprojection.parent = ob_lm_education_root
ob_lm_education_centralentranceprojection.location = (0.0, -0.1938, 0.6888)
_m = ob_lm_education_centralentranceprojection.modifiers.new('LM_Education_CentralEntranceProjection_Bevel', 'BEVEL')
_m.width = 0.014
_m.width_pct = 0.014
_m.segments = 2
_m = ob_lm_education_centralentranceprojection.modifiers.new('LM_Education_CentralEntranceProjection_WeightedNormals', 'WEIGHTED_NORMAL')
ob_lm_education_corniceband.parent = ob_lm_education_root
ob_lm_education_corniceband.location = (0.0, 0.2625, 1.199)
ob_lm_education_corniceband.scale = (1.0, 2.386, 1.0)
_m = ob_lm_education_corniceband.modifiers.new('LM_Education_CorniceBand_Bevel', 'BEVEL')
_m.width = 0.006
_m.width_pct = 0.006
_m.segments = 2
_m = ob_lm_education_corniceband.modifiers.new('LM_Education_CorniceBand_WeightedNormals', 'WEIGHTED_NORMAL')
ob_lm_education_mainslateroof.parent = ob_lm_education_root
ob_lm_education_mainslateroof.location = (0.0, 0.2879, 1.239)
ob_lm_education_mainslateroof.scale = (1.0, 1.996, 1.0)
_m = ob_lm_education_mainslateroof.modifiers.new('LM_Education_MainSlateRoof_Bevel', 'BEVEL')
_m.width = 0.012
_m.width_pct = 0.012
_m = ob_lm_education_mainslateroof.modifiers.new('LM_Education_MainSlateRoof_WeightedNormals', 'WEIGHTED_NORMAL')
ob_lm_education_centralroofcrown.parent = ob_lm_education_root
ob_lm_education_centralroofcrown.location = (0.0, 0.2585, 1.379)
ob_lm_education_centralroofcrown.scale = (1.0, 3.582, 1.0)
_m = ob_lm_education_centralroofcrown.modifiers.new('LM_Education_CentralRoofCrown_Bevel', 'BEVEL')
_m.width = 0.012
_m.width_pct = 0.012
_m = ob_lm_education_centralroofcrown.modifiers.new('LM_Education_CentralRoofCrown_WeightedNormals', 'WEIGHTED_NORMAL')
ob_lm_education_maintallwindow_0_0_frame.parent = ob_lm_education_root
ob_lm_education_maintallwindow_0_0_frame.location = (-0.74, -0.1218, 0.3766)
_m = ob_lm_education_maintallwindow_0_0_frame.modifiers.new('LM_Education_MainTallWindow_0_0_Frame_Bevel', 'BEVEL')
_m.width = 0.003
_m.width_pct = 0.003
_m.segments = 2
_m = ob_lm_education_maintallwindow_0_0_frame.modifiers.new('LM_Education_MainTallWindow_0_0_Frame_WeightedNormals', 'WEIGHTED_NORMAL')
ob_lm_education_maintallwindow_0_0_glass.parent = ob_lm_education_root
ob_lm_education_maintallwindow_0_0_glass.location = (-0.74, -0.1293, 0.3736)
_m = ob_lm_education_maintallwindow_0_0_glass.modifiers.new('LM_Education_MainTallWindow_0_0_Glass_Bevel', 'BEVEL')
_m.width = 0.0015
_m.width_pct = 0.0015
_m.segments = 2
_m = ob_lm_education_maintallwindow_0_0_glass.modifiers.new('LM_Education_MainTallWindow_0_0_Glass_WeightedNormals', 'WEIGHTED_NORMAL')
ob_lm_education_maintallwindow_0_0_sill.parent = ob_lm_education_root
ob_lm_education_maintallwindow_0_0_sill.location = (-0.74, -0.1608, 0.159)
_m = ob_lm_education_maintallwindow_0_0_sill.modifiers.new('LM_Education_MainTallWindow_0_0_Sill_Bevel', 'BEVEL')
_m.width = 0.0015
_m.width_pct = 0.0015
_m.segments = 2
_m = ob_lm_education_maintallwindow_0_0_sill.modifiers.new('LM_Education_MainTallWindow_0_0_Sill_WeightedNormals', 'WEIGHTED_NORMAL')
ob_lm_education_maintallwindow_0_1_frame.parent = ob_lm_education_root
ob_lm_education_maintallwindow_0_1_frame.location = (-0.38, -0.1218, 0.3766)
_m = ob_lm_education_maintallwindow_0_1_frame.modifiers.new('LM_Education_MainTallWindow_0_1_Frame_Bevel', 'BEVEL')
_m.width = 0.003
_m.width_pct = 0.003
_m.segments = 2
_m = ob_lm_education_maintallwindow_0_1_frame.modifiers.new('LM_Education_MainTallWindow_0_1_Frame_WeightedNormals', 'WEIGHTED_NORMAL')
ob_lm_education_maintallwindow_0_1_glass.parent = ob_lm_education_root
ob_lm_education_maintallwindow_0_1_glass.location = (-0.38, -0.1293, 0.3766)
_m = ob_lm_education_maintallwindow_0_1_glass.modifiers.new('LM_Education_MainTallWindow_0_1_Glass_Bevel', 'BEVEL')
_m.width = 0.0015
_m.width_pct = 0.0015
_m.segments = 2
_m = ob_lm_education_maintallwindow_0_1_glass.modifiers.new('LM_Education_MainTallWindow_0_1_Glass_WeightedNormals', 'WEIGHTED_NORMAL')
ob_lm_education_maintallwindow_0_1_sill.parent = ob_lm_education_root
ob_lm_education_maintallwindow_0_1_sill.location = (-0.38, -0.1608, 0.159)
_m = ob_lm_education_maintallwindow_0_1_sill.modifiers.new('LM_Education_MainTallWindow_0_1_Sill_Bevel', 'BEVEL')
_m.width = 0.0015
_m.width_pct = 0.0015
_m.segments = 2
_m = ob_lm_education_maintallwindow_0_1_sill.modifiers.new('LM_Education_MainTallWindow_0_1_Sill_WeightedNormals', 'WEIGHTED_NORMAL')
ob_lm_education_maintallwindow_0_2_frame.parent = ob_lm_education_root
ob_lm_education_maintallwindow_0_2_frame.location = (0.38, -0.1218, 0.3766)
_m = ob_lm_education_maintallwindow_0_2_frame.modifiers.new('LM_Education_MainTallWindow_0_2_Frame_Bevel', 'BEVEL')
_m.width = 0.003
_m.width_pct = 0.003
_m.segments = 2
_m = ob_lm_education_maintallwindow_0_2_frame.modifiers.new('LM_Education_MainTallWindow_0_2_Frame_WeightedNormals', 'WEIGHTED_NORMAL')
ob_lm_education_maintallwindow_0_2_glass.parent = ob_lm_education_root
ob_lm_education_maintallwindow_0_2_glass.location = (0.38, -0.1293, 0.3766)
_m = ob_lm_education_maintallwindow_0_2_glass.modifiers.new('LM_Education_MainTallWindow_0_2_Glass_Bevel', 'BEVEL')
_m.width = 0.0015
_m.width_pct = 0.0015
_m.segments = 2
_m = ob_lm_education_maintallwindow_0_2_glass.modifiers.new('LM_Education_MainTallWindow_0_2_Glass_WeightedNormals', 'WEIGHTED_NORMAL')
ob_lm_education_maintallwindow_0_2_sill.parent = ob_lm_education_root
ob_lm_education_maintallwindow_0_2_sill.location = (0.38, -0.1608, 0.159)
_m = ob_lm_education_maintallwindow_0_2_sill.modifiers.new('LM_Education_MainTallWindow_0_2_Sill_Bevel', 'BEVEL')
_m.width = 0.0015
_m.width_pct = 0.0015
_m.segments = 2
_m = ob_lm_education_maintallwindow_0_2_sill.modifiers.new('LM_Education_MainTallWindow_0_2_Sill_WeightedNormals', 'WEIGHTED_NORMAL')
ob_lm_education_maintallwindow_0_3_frame.parent = ob_lm_education_root
ob_lm_education_maintallwindow_0_3_frame.location = (0.74, -0.1218, 0.3766)
_m = ob_lm_education_maintallwindow_0_3_frame.modifiers.new('LM_Education_MainTallWindow_0_3_Frame_Bevel', 'BEVEL')
_m.width = 0.003
_m.width_pct = 0.003
_m.segments = 2
_m = ob_lm_education_maintallwindow_0_3_frame.modifiers.new('LM_Education_MainTallWindow_0_3_Frame_WeightedNormals', 'WEIGHTED_NORMAL')
ob_lm_education_maintallwindow_0_3_glass.parent = ob_lm_education_root
ob_lm_education_maintallwindow_0_3_glass.location = (0.74, -0.1293, 0.3766)
_m = ob_lm_education_maintallwindow_0_3_glass.modifiers.new('LM_Education_MainTallWindow_0_3_Glass_Bevel', 'BEVEL')
_m.width = 0.0015
_m.width_pct = 0.0015
_m.segments = 2
_m = ob_lm_education_maintallwindow_0_3_glass.modifiers.new('LM_Education_MainTallWindow_0_3_Glass_WeightedNormals', 'WEIGHTED_NORMAL')
ob_lm_education_maintallwindow_0_3_sill.parent = ob_lm_education_root
ob_lm_education_maintallwindow_0_3_sill.location = (0.74, -0.1608, 0.159)
_m = ob_lm_education_maintallwindow_0_3_sill.modifiers.new('LM_Education_MainTallWindow_0_3_Sill_Bevel', 'BEVEL')
_m.width = 0.0015
_m.width_pct = 0.0015
_m.segments = 2
_m = ob_lm_education_maintallwindow_0_3_sill.modifiers.new('LM_Education_MainTallWindow_0_3_Sill_WeightedNormals', 'WEIGHTED_NORMAL')
ob_lm_education_maintallwindow_1_0_frame.parent = ob_lm_education_root
ob_lm_education_maintallwindow_1_0_frame.location = (-0.74, -0.1218, 0.7397)
_m = ob_lm_education_maintallwindow_1_0_frame.modifiers.new('LM_Education_MainTallWindow_1_0_Frame_Bevel', 'BEVEL')
_m.width = 0.003
_m.width_pct = 0.003
_m.segments = 2
_m = ob_lm_education_maintallwindow_1_0_frame.modifiers.new('LM_Education_MainTallWindow_1_0_Frame_WeightedNormals', 'WEIGHTED_NORMAL')
ob_lm_education_maintallwindow_1_0_glass.parent = ob_lm_education_root
ob_lm_education_maintallwindow_1_0_glass.location = (-0.74, -0.1293, 0.7397)
_m = ob_lm_education_maintallwindow_1_0_glass.modifiers.new('LM_Education_MainTallWindow_1_0_Glass_Bevel', 'BEVEL')
_m.width = 0.0015
_m.width_pct = 0.0015
_m.segments = 2
_m = ob_lm_education_maintallwindow_1_0_glass.modifiers.new('LM_Education_MainTallWindow_1_0_Glass_WeightedNormals', 'WEIGHTED_NORMAL')
ob_lm_education_maintallwindow_1_0_sill.parent = ob_lm_education_root
ob_lm_education_maintallwindow_1_0_sill.location = (-0.74, -0.1246, 0.6099)
_m = ob_lm_education_maintallwindow_1_0_sill.modifiers.new('LM_Education_MainTallWindow_1_0_Sill_Bevel', 'BEVEL')
_m.width = 0.0015
_m.width_pct = 0.0015
_m.segments = 2
_m = ob_lm_education_maintallwindow_1_0_sill.modifiers.new('LM_Education_MainTallWindow_1_0_Sill_WeightedNormals', 'WEIGHTED_NORMAL')
ob_lm_education_maintallwindow_1_1_frame.parent = ob_lm_education_root
ob_lm_education_maintallwindow_1_1_frame.location = (-0.38, -0.1218, 0.7397)
_m = ob_lm_education_maintallwindow_1_1_frame.modifiers.new('LM_Education_MainTallWindow_1_1_Frame_Bevel', 'BEVEL')
_m.width = 0.003
_m.width_pct = 0.003
_m.segments = 2
_m = ob_lm_education_maintallwindow_1_1_frame.modifiers.new('LM_Education_MainTallWindow_1_1_Frame_WeightedNormals', 'WEIGHTED_NORMAL')
ob_lm_education_maintallwindow_1_1_glass.parent = ob_lm_education_root
ob_lm_education_maintallwindow_1_1_glass.location = (-0.38, -0.1293, 0.7397)
_m = ob_lm_education_maintallwindow_1_1_glass.modifiers.new('LM_Education_MainTallWindow_1_1_Glass_Bevel', 'BEVEL')
_m.width = 0.0015
_m.width_pct = 0.0015
_m.segments = 2
_m = ob_lm_education_maintallwindow_1_1_glass.modifiers.new('LM_Education_MainTallWindow_1_1_Glass_WeightedNormals', 'WEIGHTED_NORMAL')
ob_lm_education_maintallwindow_1_1_sill.parent = ob_lm_education_root
ob_lm_education_maintallwindow_1_1_sill.location = (-0.38, -0.1246, 0.6099)
_m = ob_lm_education_maintallwindow_1_1_sill.modifiers.new('LM_Education_MainTallWindow_1_1_Sill_Bevel', 'BEVEL')
_m.width = 0.0015
_m.width_pct = 0.0015
_m.segments = 2
_m = ob_lm_education_maintallwindow_1_1_sill.modifiers.new('LM_Education_MainTallWindow_1_1_Sill_WeightedNormals', 'WEIGHTED_NORMAL')
ob_lm_education_maintallwindow_1_2_frame.parent = ob_lm_education_root
ob_lm_education_maintallwindow_1_2_frame.location = (0.38, -0.1218, 0.7397)
_m = ob_lm_education_maintallwindow_1_2_frame.modifiers.new('LM_Education_MainTallWindow_1_2_Frame_Bevel', 'BEVEL')
_m.width = 0.003
_m.width_pct = 0.003
_m.segments = 2
_m = ob_lm_education_maintallwindow_1_2_frame.modifiers.new('LM_Education_MainTallWindow_1_2_Frame_WeightedNormals', 'WEIGHTED_NORMAL')
ob_lm_education_maintallwindow_1_2_glass.parent = ob_lm_education_root
ob_lm_education_maintallwindow_1_2_glass.location = (0.38, -0.1293, 0.7397)
_m = ob_lm_education_maintallwindow_1_2_glass.modifiers.new('LM_Education_MainTallWindow_1_2_Glass_Bevel', 'BEVEL')
_m.width = 0.0015
_m.width_pct = 0.0015
_m.segments = 2
_m = ob_lm_education_maintallwindow_1_2_glass.modifiers.new('LM_Education_MainTallWindow_1_2_Glass_WeightedNormals', 'WEIGHTED_NORMAL')
ob_lm_education_maintallwindow_1_2_sill.parent = ob_lm_education_root
ob_lm_education_maintallwindow_1_2_sill.location = (0.38, -0.1246, 0.6099)
_m = ob_lm_education_maintallwindow_1_2_sill.modifiers.new('LM_Education_MainTallWindow_1_2_Sill_Bevel', 'BEVEL')
_m.width = 0.0015
_m.width_pct = 0.0015
_m.segments = 2
_m = ob_lm_education_maintallwindow_1_2_sill.modifiers.new('LM_Education_MainTallWindow_1_2_Sill_WeightedNormals', 'WEIGHTED_NORMAL')
ob_lm_education_maintallwindow_1_3_frame.parent = ob_lm_education_root
ob_lm_education_maintallwindow_1_3_frame.location = (0.74, -0.1218, 0.7397)
_m = ob_lm_education_maintallwindow_1_3_frame.modifiers.new('LM_Education_MainTallWindow_1_3_Frame_Bevel', 'BEVEL')
_m.width = 0.003
_m.width_pct = 0.003
_m.segments = 2
_m = ob_lm_education_maintallwindow_1_3_frame.modifiers.new('LM_Education_MainTallWindow_1_3_Frame_WeightedNormals', 'WEIGHTED_NORMAL')
ob_lm_education_maintallwindow_1_3_glass.parent = ob_lm_education_root
ob_lm_education_maintallwindow_1_3_glass.location = (0.74, -0.1293, 0.7352)
_m = ob_lm_education_maintallwindow_1_3_glass.modifiers.new('LM_Education_MainTallWindow_1_3_Glass_Bevel', 'BEVEL')
_m.width = 0.0015
_m.width_pct = 0.0015
_m.segments = 2
_m = ob_lm_education_maintallwindow_1_3_glass.modifiers.new('LM_Education_MainTallWindow_1_3_Glass_WeightedNormals', 'WEIGHTED_NORMAL')
ob_lm_education_maintallwindow_1_3_sill.parent = ob_lm_education_root
ob_lm_education_maintallwindow_1_3_sill.location = (0.74, -0.1246, 0.6099)
_m = ob_lm_education_maintallwindow_1_3_sill.modifiers.new('LM_Education_MainTallWindow_1_3_Sill_Bevel', 'BEVEL')
_m.width = 0.0015
_m.width_pct = 0.0015
_m.segments = 2
_m = ob_lm_education_maintallwindow_1_3_sill.modifiers.new('LM_Education_MainTallWindow_1_3_Sill_WeightedNormals', 'WEIGHTED_NORMAL')
ob_lm_education_maintallwindow_2_0_frame.parent = ob_lm_education_root
ob_lm_education_maintallwindow_2_0_frame.location = (-0.74, -0.1218, 1.089)
_m = ob_lm_education_maintallwindow_2_0_frame.modifiers.new('LM_Education_MainTallWindow_2_0_Frame_Bevel', 'BEVEL')
_m.width = 0.003
_m.width_pct = 0.003
_m.segments = 2
_m = ob_lm_education_maintallwindow_2_0_frame.modifiers.new('LM_Education_MainTallWindow_2_0_Frame_WeightedNormals', 'WEIGHTED_NORMAL')
ob_lm_education_maintallwindow_2_0_glass.parent = ob_lm_education_root
ob_lm_education_maintallwindow_2_0_glass.location = (-0.74, -0.1293, 1.089)
_m = ob_lm_education_maintallwindow_2_0_glass.modifiers.new('LM_Education_MainTallWindow_2_0_Glass_Bevel', 'BEVEL')
_m.width = 0.0015
_m.width_pct = 0.0015
_m.segments = 2
_m = ob_lm_education_maintallwindow_2_0_glass.modifiers.new('LM_Education_MainTallWindow_2_0_Glass_WeightedNormals', 'WEIGHTED_NORMAL')
ob_lm_education_maintallwindow_2_0_sill.parent = ob_lm_education_root
ob_lm_education_maintallwindow_2_0_sill.location = (-0.74, -0.1246, 0.959)
_m = ob_lm_education_maintallwindow_2_0_sill.modifiers.new('LM_Education_MainTallWindow_2_0_Sill_Bevel', 'BEVEL')
_m.width = 0.0015
_m.width_pct = 0.0015
_m.segments = 2
_m = ob_lm_education_maintallwindow_2_0_sill.modifiers.new('LM_Education_MainTallWindow_2_0_Sill_WeightedNormals', 'WEIGHTED_NORMAL')
ob_lm_education_maintallwindow_2_1_frame.parent = ob_lm_education_root
ob_lm_education_maintallwindow_2_1_frame.location = (-0.38, -0.1218, 1.089)
_m = ob_lm_education_maintallwindow_2_1_frame.modifiers.new('LM_Education_MainTallWindow_2_1_Frame_Bevel', 'BEVEL')
_m.width = 0.003
_m.width_pct = 0.003
_m.segments = 2
_m = ob_lm_education_maintallwindow_2_1_frame.modifiers.new('LM_Education_MainTallWindow_2_1_Frame_WeightedNormals', 'WEIGHTED_NORMAL')
ob_lm_education_maintallwindow_2_1_glass.parent = ob_lm_education_root
ob_lm_education_maintallwindow_2_1_glass.location = (-0.38, -0.1293, 1.089)
_m = ob_lm_education_maintallwindow_2_1_glass.modifiers.new('LM_Education_MainTallWindow_2_1_Glass_Bevel', 'BEVEL')
_m.width = 0.0015
_m.width_pct = 0.0015
_m.segments = 2
_m = ob_lm_education_maintallwindow_2_1_glass.modifiers.new('LM_Education_MainTallWindow_2_1_Glass_WeightedNormals', 'WEIGHTED_NORMAL')
ob_lm_education_maintallwindow_2_1_sill.parent = ob_lm_education_root
ob_lm_education_maintallwindow_2_1_sill.location = (-0.38, -0.1246, 0.959)
_m = ob_lm_education_maintallwindow_2_1_sill.modifiers.new('LM_Education_MainTallWindow_2_1_Sill_Bevel', 'BEVEL')
_m.width = 0.0015
_m.width_pct = 0.0015
_m.segments = 2
_m = ob_lm_education_maintallwindow_2_1_sill.modifiers.new('LM_Education_MainTallWindow_2_1_Sill_WeightedNormals', 'WEIGHTED_NORMAL')
ob_lm_education_maintallwindow_2_2_frame.parent = ob_lm_education_root
ob_lm_education_maintallwindow_2_2_frame.location = (0.38, -0.1218, 1.089)
_m = ob_lm_education_maintallwindow_2_2_frame.modifiers.new('LM_Education_MainTallWindow_2_2_Frame_Bevel', 'BEVEL')
_m.width = 0.003
_m.width_pct = 0.003
_m.segments = 2
_m = ob_lm_education_maintallwindow_2_2_frame.modifiers.new('LM_Education_MainTallWindow_2_2_Frame_WeightedNormals', 'WEIGHTED_NORMAL')
ob_lm_education_maintallwindow_2_2_glass.parent = ob_lm_education_root
ob_lm_education_maintallwindow_2_2_glass.location = (0.38, -0.1293, 1.089)
_m = ob_lm_education_maintallwindow_2_2_glass.modifiers.new('LM_Education_MainTallWindow_2_2_Glass_Bevel', 'BEVEL')
_m.width = 0.0015
_m.width_pct = 0.0015
_m.segments = 2
_m = ob_lm_education_maintallwindow_2_2_glass.modifiers.new('LM_Education_MainTallWindow_2_2_Glass_WeightedNormals', 'WEIGHTED_NORMAL')
ob_lm_education_maintallwindow_2_2_sill.parent = ob_lm_education_root
ob_lm_education_maintallwindow_2_2_sill.location = (0.38, -0.1246, 0.959)
_m = ob_lm_education_maintallwindow_2_2_sill.modifiers.new('LM_Education_MainTallWindow_2_2_Sill_Bevel', 'BEVEL')
_m.width = 0.0015
_m.width_pct = 0.0015
_m.segments = 2
_m = ob_lm_education_maintallwindow_2_2_sill.modifiers.new('LM_Education_MainTallWindow_2_2_Sill_WeightedNormals', 'WEIGHTED_NORMAL')
ob_lm_education_maintallwindow_2_3_frame.parent = ob_lm_education_root
ob_lm_education_maintallwindow_2_3_frame.location = (0.74, -0.1218, 1.089)
_m = ob_lm_education_maintallwindow_2_3_frame.modifiers.new('LM_Education_MainTallWindow_2_3_Frame_Bevel', 'BEVEL')
_m.width = 0.003
_m.width_pct = 0.003
_m.segments = 2
_m = ob_lm_education_maintallwindow_2_3_frame.modifiers.new('LM_Education_MainTallWindow_2_3_Frame_WeightedNormals', 'WEIGHTED_NORMAL')
ob_lm_education_maintallwindow_2_3_glass.parent = ob_lm_education_root
ob_lm_education_maintallwindow_2_3_glass.location = (0.74, -0.1293, 1.089)
_m = ob_lm_education_maintallwindow_2_3_glass.modifiers.new('LM_Education_MainTallWindow_2_3_Glass_Bevel', 'BEVEL')
_m.width = 0.0015
_m.width_pct = 0.0015
_m.segments = 2
_m = ob_lm_education_maintallwindow_2_3_glass.modifiers.new('LM_Education_MainTallWindow_2_3_Glass_WeightedNormals', 'WEIGHTED_NORMAL')
ob_lm_education_maintallwindow_2_3_sill.parent = ob_lm_education_root
ob_lm_education_maintallwindow_2_3_sill.location = (0.74, -0.1246, 0.959)
_m = ob_lm_education_maintallwindow_2_3_sill.modifiers.new('LM_Education_MainTallWindow_2_3_Sill_Bevel', 'BEVEL')
_m.width = 0.0015
_m.width_pct = 0.0015
_m.segments = 2
_m = ob_lm_education_maintallwindow_2_3_sill.modifiers.new('LM_Education_MainTallWindow_2_3_Sill_WeightedNormals', 'WEIGHTED_NORMAL')
ob_lm_education_centralwindow_0_sill.parent = ob_lm_education_root
ob_lm_education_centralwindow_0_sill.location = (0.0, -0.2916, 0.5072)
_m = ob_lm_education_centralwindow_0_sill.modifiers.new('LM_Education_CentralWindow_0_Sill_Bevel', 'BEVEL')
_m.width = 0.0015
_m.width_pct = 0.0015
_m.segments = 2
_m = ob_lm_education_centralwindow_0_sill.modifiers.new('LM_Education_CentralWindow_0_Sill_WeightedNormals', 'WEIGHTED_NORMAL')
ob_lm_education_centralwindow_1_frame.parent = ob_lm_education_root
ob_lm_education_centralwindow_1_frame.location = (0.0, -0.2888, 0.9145)
_m = ob_lm_education_centralwindow_1_frame.modifiers.new('LM_Education_CentralWindow_1_Frame_Bevel', 'BEVEL')
_m.width = 0.003
_m.width_pct = 0.003
_m.segments = 2
_m = ob_lm_education_centralwindow_1_frame.modifiers.new('LM_Education_CentralWindow_1_Frame_WeightedNormals', 'WEIGHTED_NORMAL')
ob_lm_education_centralwindow_1_glass.parent = ob_lm_education_root
ob_lm_education_centralwindow_1_glass.location = (0.0, -0.2963, 0.9145)
_m = ob_lm_education_centralwindow_1_glass.modifiers.new('LM_Education_CentralWindow_1_Glass_Bevel', 'BEVEL')
_m.width = 0.0015
_m.width_pct = 0.0015
_m.segments = 2
_m = ob_lm_education_centralwindow_1_glass.modifiers.new('LM_Education_CentralWindow_1_Glass_WeightedNormals', 'WEIGHTED_NORMAL')
ob_lm_education_centralwindow_1_sill.parent = ob_lm_education_root
ob_lm_education_centralwindow_1_sill.location = (0.0, -0.2916, 0.7729)
_m = ob_lm_education_centralwindow_1_sill.modifiers.new('LM_Education_CentralWindow_1_Sill_Bevel', 'BEVEL')
_m.width = 0.0015
_m.width_pct = 0.0015
_m.segments = 2
_m = ob_lm_education_centralwindow_1_sill.modifiers.new('LM_Education_CentralWindow_1_Sill_WeightedNormals', 'WEIGHTED_NORMAL')
ob_lm_education_entrancestonepier_left.parent = ob_lm_education_root
ob_lm_education_entrancestonepier_left.location = (-0.18, -0.2988, 0.3752)
_m = ob_lm_education_entrancestonepier_left.modifiers.new('LM_Education_EntranceStonePier_Left_Bevel', 'BEVEL')
_m.width = 0.006
_m.width_pct = 0.006
_m.segments = 2
_m = ob_lm_education_entrancestonepier_left.modifiers.new('LM_Education_EntranceStonePier_Left_WeightedNormals', 'WEIGHTED_NORMAL')
ob_lm_education_entrancestonepier_right.parent = ob_lm_education_root
ob_lm_education_entrancestonepier_right.location = (0.18, -0.2988, 0.3752)
_m = ob_lm_education_entrancestonepier_right.modifiers.new('LM_Education_EntranceStonePier_Right_Bevel', 'BEVEL')
_m.width = 0.006
_m.width_pct = 0.006
_m.segments = 2
_m = ob_lm_education_entrancestonepier_right.modifiers.new('LM_Education_EntranceStonePier_Right_WeightedNormals', 'WEIGHTED_NORMAL')
ob_lm_education_entrancearchedstoneheader.parent = ob_lm_education_root
ob_lm_education_entrancearchedstoneheader.location = (0.0, 0.03622, -0.04477)
_m = ob_lm_education_entrancearchedstoneheader.modifiers.new('LM_Education_EntranceArchedStoneHeader_Bevel', 'BEVEL')
_m.width = 0.004
_m.width_pct = 0.004
_m = ob_lm_education_entrancearchedstoneheader.modifiers.new('LM_Education_EntranceArchedStoneHeader_WeightedNormals', 'WEIGHTED_NORMAL')
ob_lm_education_entrancerecessshadow.parent = ob_lm_education_root
ob_lm_education_entrancerecessshadow.location = (0.0, -0.2904, 0.4122)
ob_lm_education_entrancerecessshadow.scale = (1.0, 1.0, 1.06)
_m = ob_lm_education_entrancerecessshadow.modifiers.new('LM_Education_EntranceRecessShadow_Bevel', 'BEVEL')
_m.width = 0.004
_m.width_pct = 0.004
_m.segments = 2
_m = ob_lm_education_entrancerecessshadow.modifiers.new('LM_Education_EntranceRecessShadow_WeightedNormals', 'WEIGHTED_NORMAL')
ob_lm_education_archedmaindoor_frame.parent = ob_lm_education_root
ob_lm_education_archedmaindoor_frame.location = (0.0, -0.3079, 0.3452)
_m = ob_lm_education_archedmaindoor_frame.modifiers.new('LM_Education_ArchedMainDoor_Frame_Bevel', 'BEVEL')
_m.width = 0.006
_m.width_pct = 0.006
_m.segments = 2
_m = ob_lm_education_archedmaindoor_frame.modifiers.new('LM_Education_ArchedMainDoor_Frame_WeightedNormals', 'WEIGHTED_NORMAL')
ob_lm_education_archedmaindoor_leftglass.parent = ob_lm_education_root
ob_lm_education_archedmaindoor_leftglass.location = (-0.055, -0.3309, 0.3452)
_m = ob_lm_education_archedmaindoor_leftglass.modifiers.new('LM_Education_ArchedMainDoor_LeftGlass_Bevel', 'BEVEL')
_m.width = 0.003
_m.width_pct = 0.003
_m.segments = 2
_m = ob_lm_education_archedmaindoor_leftglass.modifiers.new('LM_Education_ArchedMainDoor_LeftGlass_WeightedNormals', 'WEIGHTED_NORMAL')
ob_lm_education_archedmaindoor_rightglass.parent = ob_lm_education_root
ob_lm_education_archedmaindoor_rightglass.location = (0.055, -0.3309, 0.3452)
_m = ob_lm_education_archedmaindoor_rightglass.modifiers.new('LM_Education_ArchedMainDoor_RightGlass_Bevel', 'BEVEL')
_m.width = 0.003
_m.width_pct = 0.003
_m.segments = 2
_m = ob_lm_education_archedmaindoor_rightglass.modifiers.new('LM_Education_ArchedMainDoor_RightGlass_WeightedNormals', 'WEIGHTED_NORMAL')
ob_lm_education_archedmaindoor_handle.parent = ob_lm_education_root
ob_lm_education_archedmaindoor_handle.location = (0.0, -0.3479, 0.3452)
ob_lm_education_archedmaindoor_handle.rotation_euler = (0.0, 1.571, 0.0)
_m = ob_lm_education_archedmaindoor_handle.modifiers.new('LM_Education_ArchedMainDoor_Handle_Bevel', 'BEVEL')
_m.width = 0.001
_m.width_pct = 0.001
_m = ob_lm_education_archedmaindoor_handle.modifiers.new('LM_Education_ArchedMainDoor_Handle_WeightedNormals', 'WEIGHTED_NORMAL')
ob_lm_education_entrancesteps_upper.parent = ob_lm_education_root
ob_lm_education_entrancesteps_upper.location = (0.0, -0.3578, 0.1334)
ob_lm_education_entrancesteps_upper.scale = (1.0, 2.075, 2.284)
_m = ob_lm_education_entrancesteps_upper.modifiers.new('LM_Education_EntranceSteps_Upper_Bevel', 'BEVEL')
_m.width = 0.004
_m.width_pct = 0.004
_m.segments = 2
_m = ob_lm_education_entrancesteps_upper.modifiers.new('LM_Education_EntranceSteps_Upper_WeightedNormals', 'WEIGHTED_NORMAL')
ob_lm_education_entrancesteps_lower.parent = ob_lm_education_root
ob_lm_education_entrancesteps_lower.location = (0.0, -0.6251, 0.09892)
ob_lm_education_entrancesteps_lower.scale = (0.8175, 1.0, 1.697)
_m = ob_lm_education_entrancesteps_lower.modifiers.new('LM_Education_EntranceSteps_Lower_Bevel', 'BEVEL')
_m.width = 0.004
_m.width_pct = 0.004
_m.segments = 2
_m = ob_lm_education_entrancesteps_lower.modifiers.new('LM_Education_EntranceSteps_Lower_WeightedNormals', 'WEIGHTED_NORMAL')
ob_lm_education_frontpath.parent = ob_lm_education_root
ob_lm_education_frontpath.location = (0.0, -0.4554, 0.06892)
_m = ob_lm_education_frontpath.modifiers.new('LM_Education_FrontPath_Bevel', 'BEVEL')
_m.width = 0.004
_m.width_pct = 0.004
_m.segments = 2
_m = ob_lm_education_frontpath.modifiers.new('LM_Education_FrontPath_WeightedNormals', 'WEIGHTED_NORMAL')
ob_lm_education_rightwing_001.parent = ob_lm_education_root
ob_lm_education_rightwing_001.location = (-1.244, 0.2523, 0.6495)
ob_lm_education_rightwing_001.scale = (0.8437, 2.661, 1.261)
_m = ob_lm_education_rightwing_001.modifiers.new('LM_Education_RightWing_Bevel', 'BEVEL')
_m.width = 0.016
_m.width_pct = 0.016
_m.segments = 2
_m = ob_lm_education_rightwing_001.modifiers.new('LM_Education_RightWing_WeightedNormals', 'WEIGHTED_NORMAL')
ob_lm_education_root.location = (0.0, 0.0, 0.0)
ob_lm_education_root.empty_display_type = 'CUBE'
ob_anchor_placement.parent = ob_lm_education_root
ob_anchor_placement.location = (0.0, 0.1824, 0.007213)
ob_anchor_placement.empty_display_size = 0.18
ob_anchor_hotspot.parent = ob_lm_education_root
ob_anchor_hotspot.location = (0.0, -0.3638, 0.8732)
ob_anchor_hotspot.empty_display_size = 0.12
ob_anchor_label.parent = ob_lm_education_root
ob_anchor_label.location = (0.0, -0.3638, 1.863)
ob_anchor_label.empty_display_size = 0.12
ob_anchor_light.parent = ob_lm_education_root
ob_anchor_light.location = (0.0, -0.3638, 1.09)
ob_anchor_light.empty_display_size = 0.12
ob_anchor_camerafocus.parent = ob_lm_education_root
ob_anchor_camerafocus.location = (0.0, 0.1824, 0.8423)
ob_anchor_camerafocus.empty_display_size = 0.12

# ---- collection membership
col_col_education.objects.link(ob_lm_education_mainbrickfacade)
col_col_education.objects.link(ob_lm_education_rightwing)
col_col_education.objects.link(ob_lm_education_stoneplinth)
col_col_education.objects.link(ob_lm_education_centralentranceprojection)
col_col_education.objects.link(ob_lm_education_corniceband)
col_col_education.objects.link(ob_lm_education_mainslateroof)
col_col_education.objects.link(ob_lm_education_centralroofcrown)
col_col_education.objects.link(ob_lm_education_maintallwindow_0_0_frame)
col_col_education.objects.link(ob_lm_education_maintallwindow_0_0_glass)
col_col_education.objects.link(ob_lm_education_maintallwindow_0_0_sill)
col_col_education.objects.link(ob_lm_education_maintallwindow_0_1_frame)
col_col_education.objects.link(ob_lm_education_maintallwindow_0_1_glass)
col_col_education.objects.link(ob_lm_education_maintallwindow_0_1_sill)
col_col_education.objects.link(ob_lm_education_maintallwindow_0_2_frame)
col_col_education.objects.link(ob_lm_education_maintallwindow_0_2_glass)
col_col_education.objects.link(ob_lm_education_maintallwindow_0_2_sill)
col_col_education.objects.link(ob_lm_education_maintallwindow_0_3_frame)
col_col_education.objects.link(ob_lm_education_maintallwindow_0_3_glass)
col_col_education.objects.link(ob_lm_education_maintallwindow_0_3_sill)
col_col_education.objects.link(ob_lm_education_maintallwindow_1_0_frame)
col_col_education.objects.link(ob_lm_education_maintallwindow_1_0_glass)
col_col_education.objects.link(ob_lm_education_maintallwindow_1_0_sill)
col_col_education.objects.link(ob_lm_education_maintallwindow_1_1_frame)
col_col_education.objects.link(ob_lm_education_maintallwindow_1_1_glass)
col_col_education.objects.link(ob_lm_education_maintallwindow_1_1_sill)
col_col_education.objects.link(ob_lm_education_maintallwindow_1_2_frame)
col_col_education.objects.link(ob_lm_education_maintallwindow_1_2_glass)
col_col_education.objects.link(ob_lm_education_maintallwindow_1_2_sill)
col_col_education.objects.link(ob_lm_education_maintallwindow_1_3_frame)
col_col_education.objects.link(ob_lm_education_maintallwindow_1_3_glass)
col_col_education.objects.link(ob_lm_education_maintallwindow_1_3_sill)
col_col_education.objects.link(ob_lm_education_maintallwindow_2_0_frame)
col_col_education.objects.link(ob_lm_education_maintallwindow_2_0_glass)
col_col_education.objects.link(ob_lm_education_maintallwindow_2_0_sill)
col_col_education.objects.link(ob_lm_education_maintallwindow_2_1_frame)
col_col_education.objects.link(ob_lm_education_maintallwindow_2_1_glass)
col_col_education.objects.link(ob_lm_education_maintallwindow_2_1_sill)
col_col_education.objects.link(ob_lm_education_maintallwindow_2_2_frame)
col_col_education.objects.link(ob_lm_education_maintallwindow_2_2_glass)
col_col_education.objects.link(ob_lm_education_maintallwindow_2_2_sill)
col_col_education.objects.link(ob_lm_education_maintallwindow_2_3_frame)
col_col_education.objects.link(ob_lm_education_maintallwindow_2_3_glass)
col_col_education.objects.link(ob_lm_education_maintallwindow_2_3_sill)
col_col_education.objects.link(ob_lm_education_centralwindow_0_sill)
col_col_education.objects.link(ob_lm_education_centralwindow_1_frame)
col_col_education.objects.link(ob_lm_education_centralwindow_1_glass)
col_col_education.objects.link(ob_lm_education_centralwindow_1_sill)
col_col_education.objects.link(ob_lm_education_entrancestonepier_left)
col_col_education.objects.link(ob_lm_education_entrancestonepier_right)
col_col_education.objects.link(ob_lm_education_entrancearchedstoneheader)
col_col_education.objects.link(ob_lm_education_entrancerecessshadow)
col_col_education.objects.link(ob_lm_education_archedmaindoor_frame)
col_col_education.objects.link(ob_lm_education_archedmaindoor_leftglass)
col_col_education.objects.link(ob_lm_education_archedmaindoor_rightglass)
col_col_education.objects.link(ob_lm_education_archedmaindoor_handle)
col_col_education.objects.link(ob_lm_education_entrancesteps_upper)
col_col_education.objects.link(ob_lm_education_entrancesteps_lower)
col_col_education.objects.link(ob_lm_education_frontpath)
col_col_education.objects.link(ob_lm_education_rightwing_001)
col_col_education.objects.link(ob_lm_education_root)
col_col_education.objects.link(ob_anchor_placement)
col_col_education.objects.link(ob_anchor_hotspot)
col_col_education.objects.link(ob_anchor_label)
col_col_education.objects.link(ob_anchor_light)
col_col_education.objects.link(ob_anchor_camerafocus)

# ---- scene / render settings (as saved in the file)
scene.frame_start = 1; scene.frame_end = 120; scene.frame_set(6)
scene.render.engine = 'BLENDER_EEVEE_NEXT'
bpy.context.view_layer.update()

# ---- added for rendering (the .blend has no active camera and no usable light): camera, sun
cam_auto = bpy.data.cameras.new('AutoCamera')
cam_auto.lens = 50.0
cam_auto.sensor_width = 36.0
cam_auto.clip_end = 1000.0
ob_auto_camera = bpy.data.objects.new('AutoCamera', cam_auto)
scene.collection.objects.link(ob_auto_camera)
ob_auto_camera.location = (3.52819, -4.19867, 3.60296)
ob_auto_camera.rotation_euler = (1.09748, -7.21219e-08, 0.694738)
scene.camera = ob_auto_camera
light_auto_sun = bpy.data.lights.new('AutoSun', 'SUN')
light_auto_sun.energy = 3.0
light_auto_sun.angle = 0.0523599
ob_auto_sun = bpy.data.objects.new('AutoSun', light_auto_sun)
scene.collection.objects.link(ob_auto_sun)
ob_auto_sun.rotation_euler = (0.872665, 0.174533, 0.523599)
bpy.context.view_layer.update()
